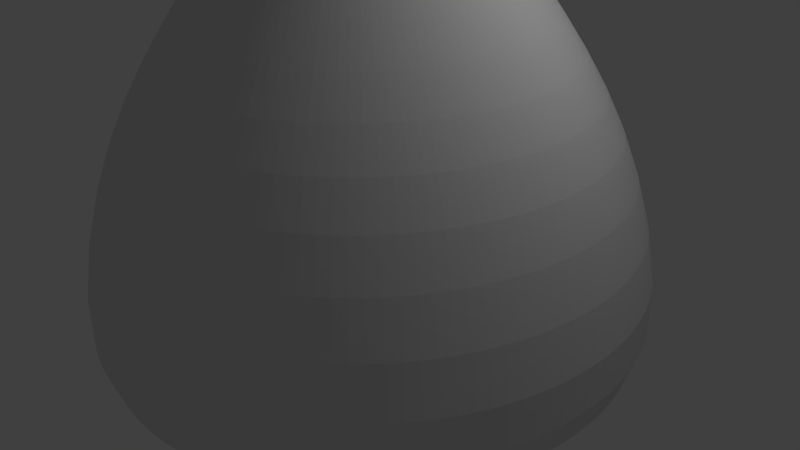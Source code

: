 # Source: scene_SteelTree1branch.blend  (saved by Blender 2.68.0; exported with 4.5.12 LTS)
import bpy
from mathutils import Matrix  # noqa: F401  (used for matrix-valued properties, if any)

bpy.ops.wm.read_factory_settings(use_empty=True)
scene = bpy.context.scene
scene.name = 'Scene'

# ---- collections
col_collection_1 = bpy.data.collections.new('Collection 1'); scene.collection.children.link(col_collection_1)

# ---- materials (node trees are filled in below, after node groups)
mat_material = bpy.data.materials.new('Material')
mat_material.alpha_threshold = 0.0
mat_material.use_transparent_shadow = False
mat_material.roughness = 0.5
mat_material.line_color = (0.0, 0.0, 0.0, 1.0)

# ---- material node trees

# ---- world
world_world = bpy.data.worlds.new('World'); scene.world = world_world
world_world.color = (0.05088, 0.05088, 0.05088)
world_world.use_sun_shadow = False
world_world.sun_shadow_jitter_overblur = 0.0
world_world.cycles.sampling_method = 'MANUAL'
world_world.cycles.sample_map_resolution = 256

# ---- cameras
cam_camera = bpy.data.cameras.new('Camera')
cam_camera.clip_end = 100.0
cam_camera.lens = 35.0
cam_camera.sensor_width = 32.0
cam_camera.sensor_height = 18.0
cam_camera.ortho_scale = 7.314
cam_camera.dof.focus_distance = 0.0
cam_camera.dof.aperture_fstop = 128.0

# ---- lights
light_lamp = bpy.data.lights.new('Lamp', 'POINT')
light_lamp.transmission_factor = 0.0
light_lamp.cutoff_distance = 30.0
light_lamp.energy = 100.0
light_lamp.shadow_buffer_clip_start = 1.001
light_lamp.shadow_soft_size = 0.1
light_lamp.shadow_maximum_resolution = 0.006
light_lamp.use_absolute_resolution = True
light_lamp.cycles.use_multiple_importance_sampling = False

# ---- meshes
me_cube = bpy.data.meshes.new('Cube')
me_cube.from_pydata([], [], [])
me_cube.materials.append(mat_material)
me_cube.use_remesh_preserve_volume = False
me_cube.use_remesh_preserve_attributes = False
me_cube.use_mirror_vertex_groups = False
me_cube.update()
me_cylinder_001 = bpy.data.meshes.new('Cylinder.001')
me_cylinder_001.from_pydata([(-2.403, 0.4292, 6.632), (-0.818, 0.4292, 7.047), (-2.362, 0.4134, 6.478), (-0.7776, 0.4134, 6.893), (-2.324, 0.3668, 6.329), (-0.7386, 0.3668, 6.744), (-2.288, 0.2911, 6.192), (-0.7028, 0.2911, 6.607), (-2.256, 0.1892, 6.072), (-0.6713, 0.1892, 6.487), (-2.23, 0.0651, 5.973), (-0.6455, 0.0651, 6.388), (-2.211, -0.07652, 5.9), (-0.6263, -0.07652, 6.315), (-2.199, -0.2302, 5.855), (-0.6145, -0.2302, 6.27), (-2.195, -0.39, 5.84), (-0.6106, -0.39, 6.255), (-2.199, -0.5498, 5.855), (-0.6145, -0.5498, 6.27), (-2.211, -0.7035, 5.9), (-0.6263, -0.7035, 6.315), (-2.23, -0.8451, 5.973), (-0.6455, -0.8451, 6.388), (-2.256, -0.9692, 6.072), (-0.6713, -0.9692, 6.487), (-2.288, -1.071, 6.192), (-0.7028, -1.071, 6.607), (-2.324, -1.147, 6.329), (-0.7386, -1.147, 6.744), (-2.362, -1.193, 6.478), (-0.7776, -1.193, 6.893), (-2.403, -1.209, 6.632), (-0.818, -1.209, 7.047), (-2.443, -1.193, 6.787), (-0.8585, -1.193, 7.202), (-2.482, -1.147, 6.935), (-0.8975, -1.147, 7.35), (-2.518, -1.071, 7.072), (-0.9333, -1.071, 7.487), (-2.55, -0.9692, 7.193), (-0.9648, -0.9692, 7.608), (-2.575, -0.8451, 7.291), (-0.9906, -0.8451, 7.706), (-2.595, -0.7035, 7.364), (-1.01, -0.7035, 7.779), (-2.606, -0.5498, 7.409), (-1.022, -0.5498, 7.824), (-2.61, -0.39, 7.425), (-1.026, -0.39, 7.84), (-2.606, -0.2302, 7.409), (-1.022, -0.2302, 7.824), (-2.595, -0.07652, 7.364), (-1.01, -0.07652, 7.779), (-2.575, 0.0651, 7.291), (-0.9906, 0.0651, 7.706), (-2.55, 0.1892, 7.193), (-0.9648, 0.1892, 7.608), (-2.518, 0.2911, 7.072), (-0.9333, 0.2911, 7.487), (-2.482, 0.3668, 6.935), (-0.8975, 0.3668, 7.35), (-2.443, 0.4134, 6.787), (-0.8585, 0.4134, 7.202), (-2.407, 0.2037, 6.631), (-0.8138, 0.2037, 7.048), (-2.378, 0.1923, 6.519), (-0.7845, 0.1923, 6.936), (-2.35, 0.1585, 6.411), (-0.7563, 0.1585, 6.829), (-2.324, 0.1037, 6.312), (-0.7303, 0.1037, 6.729), (-2.301, 0.02983, 6.225), (-0.7075, 0.02983, 6.642), (-2.282, -0.06014, 6.154), (-0.6888, -0.06014, 6.571), (-2.268, -0.1628, 6.1), (-0.6749, -0.1628, 6.518), (-2.26, -0.2742, 6.068), (-0.6663, -0.2742, 6.485), (-2.257, -0.39, 6.057), (-0.6634, -0.39, 6.474), (-2.26, -0.5058, 6.068), (-0.6663, -0.5058, 6.485), (-2.268, -0.6172, 6.1), (-0.6749, -0.6172, 6.518), (-2.282, -0.7199, 6.154), (-0.6888, -0.7199, 6.571), (-2.301, -0.8098, 6.225), (-0.7075, -0.8098, 6.642), (-2.324, -0.8837, 6.312), (-0.7303, -0.8837, 6.729), (-2.35, -0.9385, 6.411), (-0.7563, -0.9385, 6.829), (-2.378, -0.9723, 6.519), (-0.7845, -0.9723, 6.936), (-2.407, -0.9837, 6.631), (-0.8138, -0.9837, 7.048), (-2.437, -0.9723, 6.743), (-0.8431, -0.9723, 7.16), (-2.465, -0.9385, 6.851), (-0.8714, -0.9385, 7.268), (-2.491, -0.8837, 6.95), (-0.8974, -0.8837, 7.367), (-2.514, -0.8098, 7.037), (-0.9202, -0.8098, 7.454), (-2.532, -0.7199, 7.109), (-0.9389, -0.7199, 7.526), (-2.546, -0.6172, 7.162), (-0.9528, -0.6172, 7.579), (-2.555, -0.5058, 7.194), (-0.9613, -0.5058, 7.612), (-2.558, -0.39, 7.205), (-0.9642, -0.39, 7.623), (-2.555, -0.2742, 7.194), (-0.9613, -0.2742, 7.612), (-2.546, -0.1628, 7.162), (-0.9528, -0.1628, 7.579), (-2.532, -0.06014, 7.109), (-0.9389, -0.06014, 7.526), (-2.514, 0.02983, 7.037), (-0.9202, 0.02983, 7.454), (-2.491, 0.1037, 6.95), (-0.8974, 0.1037, 7.367), (-2.465, 0.1585, 6.851), (-0.8714, 0.1585, 7.268), (-2.437, 0.1923, 6.743), (-0.8431, 0.1923, 7.16), (-4.05, 1.356, 4.604), (-4.05, 1.356, 9.787), (-3.786, 1.33, 4.604), (-3.786, 1.33, 9.787), (-3.531, 1.253, 4.604), (-3.531, 1.253, 9.787), (-3.297, 1.128, 4.604), (-3.297, 1.128, 9.787), (-3.091, 0.9591, 4.604), (-3.091, 0.9591, 9.787), (-2.922, 0.7535, 4.604), (-2.922, 0.7535, 9.787), (-2.797, 0.519, 4.604), (-2.797, 0.519, 9.787), (-2.72, 0.2646, 4.604), (-2.72, 0.2646, 9.787), (-2.694, -1.202e-08, 4.604), (-2.694, -1.202e-08, 9.787), (-2.72, -0.2646, 4.604), (-2.72, -0.2646, 9.787), (-2.797, -0.519, 4.604), (-2.797, -0.519, 9.787), (-2.922, -0.7535, 4.604), (-2.922, -0.7535, 9.787), (-3.091, -0.9591, 4.604), (-3.091, -0.9591, 9.787), (-3.297, -1.128, 4.604), (-3.297, -1.128, 9.787), (-3.531, -1.253, 4.604), (-3.531, -1.253, 9.787), (-3.786, -1.33, 4.604), (-3.786, -1.33, 9.787), (-4.05, -1.356, 4.604), (-4.05, -1.356, 9.787), (-4.315, -1.33, 4.604), (-4.315, -1.33, 9.787), (-4.569, -1.253, 4.604), (-4.569, -1.253, 9.787), (-4.804, -1.128, 4.604), (-4.804, -1.128, 9.787), (-5.009, -0.9591, 4.604), (-5.009, -0.9591, 9.787), (-5.178, -0.7535, 4.604), (-5.178, -0.7535, 9.787), (-5.303, -0.519, 4.604), (-5.303, -0.519, 9.787), (-5.38, -0.2646, 4.604), (-5.38, -0.2646, 9.787), (-5.407, 1.195e-06, 4.604), (-5.407, 1.195e-06, 9.787), (-5.38, 0.2646, 4.604), (-5.38, 0.2646, 9.787), (-5.303, 0.519, 4.604), (-5.303, 0.519, 9.787), (-5.178, 0.7535, 4.604), (-5.178, 0.7535, 9.787), (-5.009, 0.9591, 4.604), (-5.009, 0.9591, 9.787), (-4.804, 1.128, 4.604), (-4.804, 1.128, 9.787), (-4.569, 1.253, 4.604), (-4.569, 1.253, 9.787), (-4.315, 1.33, 4.604), (-4.315, 1.33, 9.787), (-4.05, 1.743, 10.67), (-3.71, 1.709, 10.67), (-3.383, 1.61, 10.67), (-3.082, 1.449, 10.67), (-2.818, 1.232, 10.67), (-2.601, 0.9682, 10.67), (-2.44, 0.6669, 10.67), (-2.341, 0.34, 10.67), (-2.308, -1.213e-07, 10.67), (-2.341, -0.34, 10.67), (-2.44, -0.6669, 10.67), (-2.601, -0.9682, 10.67), (-2.818, -1.232, 10.67), (-3.082, -1.449, 10.67), (-3.383, -1.61, 10.67), (-3.71, -1.709, 10.67), (-4.05, -1.743, 10.67), (-4.39, -1.709, 10.67), (-4.717, -1.61, 10.67), (-5.018, -1.449, 10.67), (-5.282, -1.232, 10.67), (-5.499, -0.9682, 10.67), (-5.66, -0.6669, 10.67), (-5.759, -0.34, 10.67), (-5.793, 1.43e-06, 10.67), (-5.759, 0.34, 10.67), (-5.66, 0.6669, 10.67), (-5.499, 0.9682, 10.67), (-5.282, 1.232, 10.67), (-5.018, 1.449, 10.67), (-4.717, 1.61, 10.67), (-4.39, 1.709, 10.67), (-4.05, 2.0, 11.53), (-3.66, 1.961, 11.53), (-3.285, 1.848, 11.53), (-2.939, 1.663, 11.53), (-2.636, 1.414, 11.53), (-2.387, 1.111, 11.53), (-2.203, 0.7653, 11.53), (-2.089, 0.3901, 11.53), (-2.05, -1.924e-07, 11.53), (-2.089, -0.3901, 11.53), (-2.203, -0.7653, 11.53), (-2.387, -1.111, 11.53), (-2.636, -1.414, 11.53), (-2.939, -1.663, 11.53), (-3.285, -1.848, 11.53), (-3.66, -1.961, 11.53), (-4.05, -2.0, 11.53), (-4.44, -1.961, 11.53), (-4.815, -1.848, 11.53), (-5.161, -1.663, 11.53), (-5.464, -1.414, 11.53), (-5.713, -1.111, 11.53), (-5.898, -0.7653, 11.53), (-6.012, -0.3901, 11.53), (-6.05, 1.588e-06, 11.53), (-6.012, 0.3901, 11.53), (-5.898, 0.7653, 11.53), (-5.713, 1.111, 11.53), (-5.464, 1.414, 11.53), (-5.161, 1.663, 11.53), (-4.815, 1.848, 11.53), (-4.44, 1.961, 11.53), (-4.05, 2.0, 15.31), (-3.66, 1.961, 15.31), (-3.285, 1.848, 15.31), (-2.939, 1.663, 15.31), (-2.636, 1.414, 15.31), (-2.387, 1.111, 15.31), (-2.203, 0.7653, 15.31), (-2.089, 0.3901, 15.31), (-2.05, -1.924e-07, 15.31), (-2.089, -0.3901, 15.31), (-2.203, -0.7653, 15.31), (-2.387, -1.111, 15.31), (-2.636, -1.414, 15.31), (-2.939, -1.663, 15.31), (-3.285, -1.848, 15.31), (-3.66, -1.961, 15.31), (-4.05, -2.0, 15.31), (-4.44, -1.961, 15.31), (-4.815, -1.848, 15.31), (-5.161, -1.663, 15.31), (-5.464, -1.414, 15.31), (-5.713, -1.111, 15.31), (-5.898, -0.7653, 15.31), (-6.012, -0.3901, 15.31), (-6.05, 1.588e-06, 15.31), (-6.012, 0.3901, 15.31), (-5.898, 0.7653, 15.31), (-5.713, 1.111, 15.31), (-5.464, 1.414, 15.31), (-5.161, 1.663, 15.31), (-4.815, 1.848, 15.31), (-4.44, 1.961, 15.31), (-4.364, 1.58, 11.62), (-4.667, 1.488, 11.62), (-4.945, 1.339, 11.62), (-5.189, 1.139, 11.62), (-5.39, 0.895, 11.62), (-5.539, 0.6165, 11.62), (-5.63, 0.3143, 11.62), (-5.661, 5.012e-07, 11.62), (-5.63, -0.3143, 11.62), (-5.539, -0.6165, 11.62), (-5.39, -0.895, 11.62), (-5.189, -1.139, 11.62), (-4.945, -1.339, 11.62), (-4.667, -1.488, 11.62), (-4.364, -1.58, 11.62), (-4.05, -1.611, 11.62), (-3.736, -1.58, 11.62), (-3.434, -1.488, 11.62), (-3.155, -1.339, 11.62), (-2.911, -1.139, 11.62), (-2.711, -0.895, 11.62), (-2.562, -0.6165, 11.62), (-2.47, -0.3143, 11.62), (-2.439, -9.327e-07, 11.62), (-2.47, 0.3143, 11.62), (-2.562, 0.6165, 11.62), (-2.711, 0.895, 11.62), (-2.911, 1.139, 11.62), (-3.155, 1.339, 11.62), (-3.434, 1.488, 11.62), (-3.736, 1.58, 11.62), (-4.05, 1.611, 11.62), (-4.324, 1.377, 9.994), (-4.587, 1.297, 9.994), (-4.83, 1.167, 9.994), (-5.043, 0.9927, 9.994), (-5.217, 0.7799, 9.994), (-5.347, 0.5372, 9.994), (-5.427, 0.2739, 9.994), (-5.454, 3.741e-07, 9.994), (-5.427, -0.2739, 9.994), (-5.347, -0.5372, 9.994), (-5.217, -0.7799, 9.994), (-5.043, -0.9927, 9.994), (-4.83, -1.167, 9.994), (-4.587, -1.297, 9.994), (-4.324, -1.377, 9.994), (-4.05, -1.404, 9.994), (-3.776, -1.377, 9.994), (-3.513, -1.297, 9.994), (-3.27, -1.167, 9.994), (-3.058, -0.9927, 9.994), (-2.883, -0.7799, 9.994), (-2.753, -0.5372, 9.994), (-2.673, -0.2739, 9.994), (-2.646, -8.755e-07, 9.994), (-2.673, 0.2739, 9.994), (-2.753, 0.5372, 9.994), (-2.883, 0.7799, 9.994), (-3.058, 0.9927, 9.994), (-3.27, 1.167, 9.994), (-3.513, 1.297, 9.994), (-3.776, 1.377, 9.994), (-4.05, 1.404, 9.994), (-4.263, 1.072, 4.517), (-4.801, 3.801, -1.579), (-4.468, 1.009, 4.517), (-5.523, 3.581, -1.579), (-4.657, 0.9085, 4.517), (-6.188, 3.223, -1.579), (-4.823, 0.7726, 4.517), (-6.772, 2.741, -1.579), (-4.959, 0.607, 4.517), (-7.25, 2.153, -1.579), (-5.06, 0.4181, 4.517), (-7.606, 1.483, -1.579), (-5.122, 0.2132, 4.517), (-7.825, 0.7562, -1.579), (-5.143, 1.851e-07, 4.517), (-7.899, 1.934e-06, -1.579), (-5.122, -0.2132, 4.517), (-7.825, -0.7562, -1.579), (-5.06, -0.4181, 4.517), (-7.606, -1.483, -1.579), (-4.959, -0.607, 4.517), (-7.25, -2.153, -1.579), (-4.823, -0.7726, 4.517), (-6.772, -2.741, -1.579), (-4.657, -0.9085, 4.517), (-6.188, -3.223, -1.579), (-4.468, -1.009, 4.517), (-5.523, -3.581, -1.579), (-4.263, -1.072, 4.517), (-4.801, -3.801, -1.579), (-4.05, -1.093, 4.517), (-4.05, -3.876, -1.579), (-3.837, -1.072, 4.517), (-3.299, -3.801, -1.579), (-3.632, -1.009, 4.517), (-2.577, -3.581, -1.579), (-3.443, -0.9085, 4.517), (-1.912, -3.223, -1.579), (-3.278, -0.7726, 4.517), (-1.329, -2.741, -1.579), (-3.142, -0.607, 4.517), (-0.8502, -2.153, -1.579), (-3.041, -0.4181, 4.517), (-0.4946, -1.483, -1.579), (-2.979, -0.2132, 4.517), (-0.2755, -0.7562, -1.579), (-2.958, -7.875e-07, 4.517), (-0.2016, -1.516e-06, -1.579), (-2.979, 0.2132, 4.517), (-0.2755, 0.7562, -1.579), (-3.041, 0.4181, 4.517), (-0.4946, 1.483, -1.579), (-3.142, 0.607, 4.517), (-0.8502, 2.153, -1.579), (-3.278, 0.7726, 4.517), (-1.329, 2.741, -1.579), (-3.443, 0.9085, 4.517), (-1.912, 3.223, -1.579), (-3.632, 1.009, 4.517), (-2.577, 3.581, -1.579), (-3.837, 1.072, 4.517), (-3.299, 3.801, -1.579), (-4.05, 1.093, 4.517), (-4.05, 3.876, -1.579), (-4.05, 1.611, 18.84), (-3.736, 1.58, 18.84), (-3.434, 1.488, 18.84), (-3.155, 1.339, 18.84), (-2.911, 1.139, 18.84), (-2.711, 0.895, 18.84), (-2.562, 0.6165, 18.84), (-2.47, 0.3143, 18.84), (-2.439, -9.327e-07, 18.84), (-2.47, -0.3143, 18.84), (-2.562, -0.6165, 18.84), (-2.711, -0.895, 18.84), (-2.911, -1.139, 18.84), (-3.155, -1.339, 18.84), (-3.434, -1.488, 18.84), (-3.736, -1.58, 18.84), (-4.05, -1.611, 18.84), (-4.364, -1.58, 18.84), (-4.667, -1.488, 18.84), (-4.945, -1.339, 18.84), (-5.189, -1.139, 18.84), (-5.39, -0.895, 18.84), (-5.539, -0.6165, 18.84), (-5.63, -0.3143, 18.84), (-5.661, 5.012e-07, 18.84), (-5.63, 0.3143, 18.84), (-5.539, 0.6165, 18.84), (-5.39, 0.895, 18.84), (-5.189, 1.139, 18.84), (-4.945, 1.339, 18.84), (-4.667, 1.488, 18.84), (-4.364, 1.58, 18.84), (-4.05, 1.611, 18.84), (-3.736, 1.58, 18.84), (-3.434, 1.488, 18.84), (-3.155, 1.339, 18.84), (-2.911, 1.139, 18.84), (-2.711, 0.895, 18.84), (-2.562, 0.6165, 18.84), (-2.47, 0.3143, 18.84), (-2.439, -9.327e-07, 18.84), (-2.47, -0.3143, 18.84), (-2.562, -0.6165, 18.84), (-2.711, -0.895, 18.84), (-2.911, -1.139, 18.84), (-3.155, -1.339, 18.84), (-3.434, -1.488, 18.84), (-3.736, -1.58, 18.84), (-4.05, -1.611, 18.84), (-4.364, -1.58, 18.84), (-4.667, -1.488, 18.84), (-4.945, -1.339, 18.84), (-5.189, -1.139, 18.84), (-5.39, -0.895, 18.84), (-5.539, -0.6165, 18.84), (-5.63, -0.3143, 18.84), (-5.661, 5.012e-07, 18.84), (-5.63, 0.3143, 18.84), (-5.539, 0.6165, 18.84), (-5.39, 0.895, 18.84), (-5.189, 1.139, 18.84), (-4.945, 1.339, 18.84), (-4.667, 1.488, 18.84), (-4.364, 1.58, 18.84), (-4.05, 1.611, 18.84), (-3.736, 1.58, 18.84), (-3.434, 1.488, 18.84), (-3.155, 1.339, 18.84), (-2.911, 1.139, 18.84), (-2.711, 0.895, 18.84), (-2.562, 0.6165, 18.84), (-2.47, 0.3143, 18.84), (-2.439, -9.327e-07, 18.84), (-2.47, -0.3143, 18.84), (-2.562, -0.6165, 18.84), (-2.711, -0.895, 18.84), (-2.911, -1.139, 18.84), (-3.155, -1.339, 18.84), (-3.434, -1.488, 18.84), (-3.736, -1.58, 18.84), (-4.05, -1.611, 18.84), (-4.364, -1.58, 18.84), (-4.667, -1.488, 18.84), (-4.945, -1.339, 18.84), (-5.189, -1.139, 18.84), (-5.39, -0.895, 18.84), (-5.539, -0.6165, 18.84), (-5.63, -0.3143, 18.84), (-5.661, 5.012e-07, 18.84), (-5.63, 0.3143, 18.84), (-5.539, 0.6165, 18.84), (-5.39, 0.895, 18.84), (-5.189, 1.139, 18.84), (-4.945, 1.339, 18.84), (-4.667, 1.488, 18.84), (-4.364, 1.58, 18.84), (-4.05, 1.158, 9.05), (-4.05, 1.158, 10.24), (-3.824, 1.135, 9.05), (-3.824, 1.135, 10.24), (-3.607, 1.07, 9.05), (-3.607, 1.07, 10.24), (-3.407, 0.9625, 9.05), (-3.407, 0.9625, 10.24), (-3.232, 0.8186, 9.05), (-3.232, 0.8186, 10.24), (-3.088, 0.6431, 9.05), (-3.088, 0.6431, 10.24), (-2.981, 0.443, 9.05), (-2.981, 0.443, 10.24), (-2.915, 0.2258, 9.05), (-2.915, 0.2258, 10.24), (-2.893, -9.958e-08, 9.05), (-2.893, -9.958e-08, 10.24), (-2.915, -0.2258, 9.05), (-2.915, -0.2258, 10.24), (-2.981, -0.443, 9.05), (-2.981, -0.443, 10.24), (-3.088, -0.6431, 9.05), (-3.088, -0.6431, 10.24), (-3.232, -0.8186, 9.05), (-3.232, -0.8186, 10.24), (-3.407, -0.9625, 9.05), (-3.407, -0.9625, 10.24), (-3.607, -1.07, 9.05), (-3.607, -1.07, 10.24), (-3.824, -1.135, 9.05), (-3.824, -1.135, 10.24), (-4.05, -1.158, 9.05), (-4.05, -1.158, 10.24), (-4.276, -1.135, 9.05), (-4.276, -1.135, 10.24), (-4.493, -1.07, 9.05), (-4.493, -1.07, 10.24), (-4.693, -0.9625, 9.05), (-4.693, -0.9625, 10.24), (-4.869, -0.8186, 9.05), (-4.869, -0.8186, 10.24), (-5.013, -0.6431, 9.05), (-5.013, -0.6431, 10.24), (-5.12, -0.443, 9.05), (-5.12, -0.443, 10.24), (-5.186, -0.2258, 9.05), (-5.186, -0.2258, 10.24), (-5.208, 9.308e-07, 9.05), (-5.208, 9.308e-07, 10.24), (-5.186, 0.2258, 9.05), (-5.186, 0.2258, 10.24), (-5.12, 0.443, 9.05), (-5.12, 0.443, 10.24), (-5.013, 0.6431, 9.05), (-5.013, 0.6431, 10.24), (-4.869, 0.8186, 9.05), (-4.869, 0.8186, 10.24), (-4.693, 0.9625, 9.05), (-4.693, 0.9625, 10.24), (-4.493, 1.07, 9.05), (-4.493, 1.07, 10.24), (-4.276, 1.135, 9.05), (-4.276, 1.135, 10.24), (-4.05, 1.487, 10.99), (-3.76, 1.459, 10.99), (-3.481, 1.374, 10.99), (-3.224, 1.237, 10.99), (-2.998, 1.052, 10.99), (-2.813, 0.8263, 10.99), (-2.676, 0.5692, 10.99), (-2.591, 0.2902, 10.99), (-2.563, -1.929e-07, 10.99), (-2.591, -0.2902, 10.99), (-2.676, -0.5692, 10.99), (-2.813, -0.8263, 10.99), (-2.998, -1.052, 10.99), (-3.224, -1.237, 10.99), (-3.481, -1.374, 10.99), (-3.76, -1.459, 10.99), (-4.05, -1.487, 10.99), (-4.34, -1.459, 10.99), (-4.619, -1.374, 10.99), (-4.877, -1.237, 10.99), (-5.102, -1.052, 10.99), (-5.287, -0.8263, 10.99), (-5.424, -0.5692, 10.99), (-5.509, -0.2902, 10.99), (-5.538, 1.131e-06, 10.99), (-5.509, 0.2902, 10.99), (-5.424, 0.5692, 10.99), (-5.287, 0.8263, 10.99), (-5.102, 1.052, 10.99), (-4.877, 1.237, 10.99), (-4.619, 1.374, 10.99), (-4.34, 1.459, 10.99), (-4.05, 1.707, 11.72), (-3.717, 1.674, 11.72), (-3.397, 1.577, 11.72), (-3.102, 1.419, 11.72), (-2.843, 1.207, 11.72), (-2.631, 0.9483, 11.72), (-2.473, 0.6532, 11.72), (-2.376, 0.333, 11.72), (-2.343, -2.535e-07, 11.72), (-2.376, -0.333, 11.72), (-2.473, -0.6532, 11.72), (-2.631, -0.9483, 11.72), (-2.843, -1.207, 11.72), (-3.102, -1.419, 11.72), (-3.397, -1.577, 11.72), (-3.717, -1.674, 11.72), (-4.05, -1.707, 11.72), (-4.383, -1.674, 11.72), (-4.703, -1.577, 11.72), (-4.998, -1.419, 11.72), (-5.257, -1.207, 11.72), (-5.469, -0.9483, 11.72), (-5.627, -0.6532, 11.72), (-5.724, -0.333, 11.72), (-5.757, 1.266e-06, 11.72), (-5.724, 0.333, 11.72), (-5.627, 0.6532, 11.72), (-5.469, 0.9483, 11.72), (-5.257, 1.207, 11.72), (-4.998, 1.419, 11.72), (-4.703, 1.577, 11.72), (-4.383, 1.674, 11.72), (-4.05, 1.707, 14.96), (-3.717, 1.674, 14.96), (-3.397, 1.577, 14.96), (-3.102, 1.419, 14.96), (-2.843, 1.207, 14.96), (-2.631, 0.9483, 14.96), (-2.473, 0.6532, 14.96), (-2.376, 0.333, 14.96), (-2.343, -2.535e-07, 14.96), (-2.376, -0.333, 14.96), (-2.473, -0.6532, 14.96), (-2.631, -0.9483, 14.96), (-2.843, -1.207, 14.96), (-3.102, -1.419, 14.96), (-3.397, -1.577, 14.96), (-3.717, -1.674, 14.96), (-4.05, -1.707, 14.96), (-4.383, -1.674, 14.96), (-4.703, -1.577, 14.96), (-4.998, -1.419, 14.96), (-5.257, -1.207, 14.96), (-5.469, -0.9483, 14.96), (-5.627, -0.6532, 14.96), (-5.724, -0.333, 14.96), (-5.757, 1.266e-06, 14.96), (-5.724, 0.333, 14.96), (-5.627, 0.6532, 14.96), (-5.469, 0.9483, 14.96), (-5.257, 1.207, 14.96), (-4.998, 1.419, 14.96), (-4.703, 1.577, 14.96), (-4.383, 1.674, 14.96), (-4.318, 1.349, 11.8), (-4.576, 1.27, 11.8), (-4.814, 1.143, 11.8), (-5.022, 0.9723, 11.8), (-5.193, 0.7639, 11.8), (-5.321, 0.5262, 11.8), (-5.399, 0.2682, 11.8), (-5.425, 3.385e-07, 11.8), (-5.399, -0.2682, 11.8), (-5.321, -0.5262, 11.8), (-5.193, -0.7639, 11.8), (-5.022, -0.9723, 11.8), (-4.814, -1.143, 11.8), (-4.576, -1.27, 11.8), (-4.318, -1.349, 11.8), (-4.05, -1.375, 11.8), (-3.782, -1.349, 11.8), (-3.524, -1.27, 11.8), (-3.286, -1.143, 11.8), (-3.078, -0.9723, 11.8), (-2.907, -0.7639, 11.8), (-2.78, -0.5262, 11.8), (-2.702, -0.2682, 11.8), (-2.675, -8.854e-07, 11.8), (-2.702, 0.2682, 11.8), (-2.78, 0.5262, 11.8), (-2.907, 0.7639, 11.8), (-3.078, 0.9723, 11.8), (-3.286, 1.143, 11.8), (-3.524, 1.27, 11.8), (-3.782, 1.349, 11.8), (-4.05, 1.375, 11.8), (-4.284, 1.175, 10.41), (-4.509, 1.107, 10.41), (-4.716, 0.9963, 10.41), (-4.897, 0.8473, 10.41), (-5.046, 0.6657, 10.41), (-5.157, 0.4585, 10.41), (-5.225, 0.2338, 10.41), (-5.248, 2.3e-07, 10.41), (-5.225, -0.2338, 10.41), (-5.157, -0.4585, 10.41), (-5.046, -0.6657, 10.41), (-4.897, -0.8473, 10.41), (-4.716, -0.9963, 10.41), (-4.509, -1.107, 10.41), (-4.284, -1.175, 10.41), (-4.05, -1.198, 10.41), (-3.816, -1.175, 10.41), (-3.592, -1.107, 10.41), (-3.385, -0.9963, 10.41), (-3.203, -0.8473, 10.41), (-3.054, -0.6657, 10.41), (-2.943, -0.4585, 10.41), (-2.875, -0.2338, 10.41), (-2.852, -8.366e-07, 10.41), (-2.875, 0.2338, 10.41), (-2.943, 0.4585, 10.41), (-3.054, 0.6657, 10.41), (-3.203, 0.8472, 10.41), (-3.385, 0.9963, 10.41), (-3.592, 1.107, 10.41), (-3.816, 1.175, 10.41), (-4.05, 1.198, 10.41), (-4.232, 0.9146, 8.976), (-4.35, 1.507, -1.205), (-4.407, 0.8616, 8.976), (-4.638, 1.42, -1.205), (-4.568, 0.7754, 8.976), (-4.904, 1.278, -1.205), (-4.71, 0.6594, 8.976), (-5.137, 1.087, -1.205), (-4.826, 0.5181, 8.976), (-5.328, 0.8537, -1.205), (-4.912, 0.3569, 8.976), (-5.47, 0.588, -1.205), (-4.965, 0.1819, 8.976), (-5.557, 0.2998, -1.205), (-4.983, 6.864e-08, 8.976), (-5.587, 4.479e-07, -1.205), (-4.965, -0.1819, 8.976), (-5.557, -0.2998, -1.205), (-4.912, -0.3569, 8.976), (-5.47, -0.588, -1.205), (-4.826, -0.5181, 8.976), (-5.328, -0.8537, -1.205), (-4.71, -0.6594, 8.976), (-5.137, -1.087, -1.205), (-4.568, -0.7754, 8.976), (-4.904, -1.278, -1.205), (-4.407, -0.8616, 8.976), (-4.638, -1.42, -1.205), (-4.232, -0.9146, 8.976), (-4.35, -1.507, -1.205), (-4.05, -0.9325, 8.976), (-4.05, -1.537, -1.205), (-3.868, -0.9146, 8.976), (-3.75, -1.507, -1.205), (-3.693, -0.8616, 8.976), (-3.462, -1.42, -1.205), (-3.532, -0.7754, 8.976), (-3.197, -1.278, -1.205), (-3.391, -0.6594, 8.976), (-2.964, -1.087, -1.205), (-3.275, -0.5181, 8.976), (-2.773, -0.8537, -1.205), (-3.189, -0.3569, 8.976), (-2.631, -0.588, -1.205), (-3.136, -0.1819, 8.976), (-2.543, -0.2998, -1.205), (-3.118, -7.614e-07, 8.976), (-2.514, -9.198e-07, -1.205), (-3.136, 0.1819, 8.976), (-2.543, 0.2998, -1.205), (-3.189, 0.3569, 8.976), (-2.631, 0.588, -1.205), (-3.275, 0.5181, 8.976), (-2.773, 0.8537, -1.205), (-3.391, 0.6594, 8.976), (-2.964, 1.087, -1.205), (-3.532, 0.7754, 8.976), (-3.197, 1.278, -1.205), (-3.693, 0.8616, 8.976), (-3.462, 1.42, -1.205), (-3.868, 0.9146, 8.976), (-3.75, 1.507, -1.205), (-4.05, 0.9325, 8.976), (-4.05, 1.537, -1.205), (-4.05, 1.375, 17.96), (-3.782, 1.349, 17.96), (-3.524, 1.27, 17.96), (-3.286, 1.143, 17.96), (-3.078, 0.9723, 17.96), (-2.907, 0.7639, 17.96), (-2.78, 0.5262, 17.96), (-2.702, 0.2682, 17.96), (-2.675, -8.854e-07, 17.96), (-2.702, -0.2682, 17.96), (-2.78, -0.5262, 17.96), (-2.907, -0.7639, 17.96), (-3.078, -0.9723, 17.96), (-3.286, -1.143, 17.96), (-3.524, -1.27, 17.96), (-3.782, -1.349, 17.96), (-4.05, -1.375, 17.96), (-4.318, -1.349, 17.96), (-4.576, -1.27, 17.96), (-4.814, -1.143, 17.96), (-5.022, -0.9723, 17.96), (-5.193, -0.7639, 17.96), (-5.321, -0.5262, 17.96), (-5.399, -0.2682, 17.96), (-5.425, 3.385e-07, 17.96), (-5.399, 0.2682, 17.96), (-5.321, 0.5262, 17.96), (-5.193, 0.7639, 17.96), (-5.022, 0.9723, 17.96), (-4.814, 1.143, 17.96), (-4.576, 1.27, 17.96), (-4.318, 1.349, 17.96), (-4.05, 1.375, 17.96), (-3.782, 1.349, 17.96), (-3.524, 1.27, 17.96), (-3.286, 1.143, 17.96), (-3.078, 0.9723, 17.96), (-2.907, 0.7639, 17.96), (-2.78, 0.5262, 17.96), (-2.702, 0.2682, 17.96), (-2.675, -8.854e-07, 17.96), (-2.702, -0.2682, 17.96), (-2.78, -0.5262, 17.96), (-2.907, -0.7639, 17.96), (-3.078, -0.9723, 17.96), (-3.286, -1.143, 17.96), (-3.524, -1.27, 17.96), (-3.782, -1.349, 17.96), (-4.05, -1.375, 17.96), (-4.318, -1.349, 17.96), (-4.576, -1.27, 17.96), (-4.814, -1.143, 17.96), (-5.022, -0.9723, 17.96), (-5.193, -0.7639, 17.96), (-5.321, -0.5262, 17.96), (-5.399, -0.2682, 17.96), (-5.425, 3.385e-07, 17.96), (-5.399, 0.2682, 17.96), (-5.321, 0.5262, 17.96), (-5.193, 0.7639, 17.96), (-5.022, 0.9723, 17.96), (-4.814, 1.143, 17.96), (-4.576, 1.27, 17.96), (-4.318, 1.349, 17.96), (-4.05, 1.375, 17.96), (-3.782, 1.349, 17.96), (-3.524, 1.27, 17.96), (-3.286, 1.143, 17.96), (-3.078, 0.9723, 17.96), (-2.907, 0.7639, 17.96), (-2.78, 0.5262, 17.96), (-2.702, 0.2682, 17.96), (-2.675, -8.854e-07, 17.96), (-2.702, -0.2682, 17.96), (-2.78, -0.5262, 17.96), (-2.907, -0.7639, 17.96), (-3.078, -0.9723, 17.96), (-3.286, -1.143, 17.96), (-3.524, -1.27, 17.96), (-3.782, -1.349, 17.96), (-4.05, -1.375, 17.96), (-4.318, -1.349, 17.96), (-4.576, -1.27, 17.96), (-4.814, -1.143, 17.96), (-5.022, -0.9723, 17.96), (-5.193, -0.7639, 17.96), (-5.321, -0.5262, 17.96), (-5.399, -0.2682, 17.96), (-5.425, 3.385e-07, 17.96), (-5.399, 0.2682, 17.96), (-5.321, 0.5262, 17.96), (-5.193, 0.7639, 17.96), (-5.022, 0.9723, 17.96), (-4.814, 1.143, 17.96), (-4.576, 1.27, 17.96), (-4.318, 1.349, 17.96), (-4.689, 3.213, 1.357), (-5.304, 3.027, 1.357), (-5.87, 2.724, 1.357), (-6.367, 2.316, 1.357), (-6.774, 1.82, 1.357), (-7.077, 1.254, 1.357), (-7.263, 0.6391, 1.357), (-7.326, 1.56e-06, 1.357), (-7.263, -0.6391, 1.357), (-7.077, -1.254, 1.357), (-6.774, -1.82, 1.357), (-6.367, -2.316, 1.357), (-5.87, -2.724, 1.357), (-5.304, -3.027, 1.357), (-4.689, -3.213, 1.357), (-4.05, -3.276, 1.357), (-3.411, -3.213, 1.357), (-2.797, -3.027, 1.357), (-2.23, -2.724, 1.357), (-1.734, -2.316, 1.357), (-1.326, -1.82, 1.357), (-1.024, -1.254, 1.357), (-0.8371, -0.6391, 1.357), (-0.7742, -1.356e-06, 1.357), (-0.8371, 0.6391, 1.357), (-1.024, 1.254, 1.357), (-1.326, 1.82, 1.357), (-1.734, 2.316, 1.357), (-2.23, 2.724, 1.357), (-2.797, 3.027, 1.357), (-3.411, 3.213, 1.357), (-4.05, 3.276, 1.357), (-4.05, 2.302, 2.924), (-4.499, 2.258, 2.924), (-4.931, 2.127, 2.924), (-5.329, 1.914, 2.924), (-5.678, 1.628, 2.924), (-5.964, 1.279, 2.924), (-6.177, 0.881, 2.924), (-6.308, 0.4491, 2.924), (-6.352, 9.525e-07, 2.924), (-6.308, -0.4491, 2.924), (-6.177, -0.881, 2.924), (-5.964, -1.279, 2.924), (-5.678, -1.628, 2.924), (-5.329, -1.914, 2.924), (-4.931, -2.127, 2.924), (-4.499, -2.258, 2.924), (-4.05, -2.302, 2.924), (-3.601, -2.258, 2.924), (-3.169, -2.127, 2.924), (-2.771, -1.914, 2.924), (-2.422, -1.628, 2.924), (-2.136, -1.279, 2.924), (-1.923, -0.881, 2.924), (-1.792, -0.4491, 2.924), (-1.748, -1.097e-06, 2.924), (-1.792, 0.4491, 2.924), (-1.923, 0.881, 2.924), (-2.136, 1.279, 2.924), (-2.422, 1.628, 2.924), (-2.771, 1.914, 2.924), (-3.169, 2.127, 2.924), (-3.601, 2.258, 2.924), (-4.05, 1.356, 7.406), (-3.786, 1.33, 7.406), (-3.531, 1.253, 7.406), (-3.297, 1.128, 7.406), (-3.091, 0.9591, 7.406), (-2.922, 0.7535, 7.406), (-2.797, 0.519, 7.406), (-2.72, 0.2646, 7.406), (-2.694, -1.202e-08, 7.406), (-2.72, -0.2646, 7.406), (-2.797, -0.519, 7.406), (-2.922, -0.7535, 7.406), (-3.091, -0.9591, 7.406), (-3.297, -1.128, 7.406), (-3.531, -1.253, 7.406), (-3.786, -1.33, 7.406), (-4.05, -1.356, 7.406), (-4.315, -1.33, 7.406), (-4.569, -1.253, 7.406), (-4.804, -1.128, 7.406), (-5.009, -0.9591, 7.406), (-5.178, -0.7535, 7.406), (-5.303, -0.519, 7.406), (-5.38, -0.2646, 7.406), (-5.407, 1.195e-06, 7.406), (-5.38, 0.2646, 7.406), (-5.303, 0.519, 7.406), (-5.178, 0.7535, 7.406), (-5.009, 0.9591, 7.406), (-4.804, 1.128, 7.406), (-4.569, 1.253, 7.406), (-4.315, 1.33, 7.406), (-3.786, 1.33, 7.164), (-3.531, 1.253, 7.164), (-3.297, 1.128, 7.164), (-3.091, 0.9591, 7.164), (-2.922, 0.7535, 7.164), (-2.797, 0.519, 7.164), (-2.72, 0.2646, 7.164), (-2.694, -1.202e-08, 7.164), (-2.72, -0.2646, 7.164), (-2.797, -0.519, 7.164), (-2.922, -0.7535, 7.164), (-3.091, -0.9591, 7.164), (-3.297, -1.128, 7.164), (-3.531, -1.253, 7.164), (-3.786, -1.33, 7.164), (-4.05, -1.356, 7.164), (-4.315, -1.33, 7.164), (-4.569, -1.253, 7.164), (-4.804, -1.128, 7.164), (-5.009, -0.9591, 7.164), (-5.178, -0.7535, 7.164), (-5.303, -0.519, 7.164), (-5.38, -0.2646, 7.164), (-5.407, 1.195e-06, 7.164), (-5.38, 0.2646, 7.164), (-5.303, 0.519, 7.164), (-5.178, 0.7535, 7.164), (-5.009, 0.9591, 7.164), (-4.804, 1.128, 7.164), (-4.569, 1.253, 7.164), (-4.315, 1.33, 7.164), (-4.05, 1.356, 7.164), (-3.786, 1.33, 6.912), (-3.531, 1.253, 6.912), (-3.297, 1.128, 6.912), (-3.091, 0.9591, 6.912), (-2.922, 0.7535, 6.912), (-2.797, 0.519, 6.912), (-2.72, 0.2416, 6.912), (-2.694, -1.202e-08, 6.912), (-2.72, -0.2646, 6.912), (-2.797, -0.519, 6.912), (-2.922, -0.7535, 6.912), (-3.091, -0.9591, 6.912), (-3.297, -1.128, 6.912), (-3.531, -1.253, 6.912), (-3.786, -1.33, 6.912), (-4.05, -1.356, 6.912), (-4.315, -1.33, 6.912), (-4.569, -1.253, 6.912), (-4.804, -1.128, 6.912), (-5.009, -0.9591, 6.912), (-5.178, -0.7535, 6.912), (-5.303, -0.519, 6.912), (-5.38, -0.2646, 6.912), (-5.407, 1.195e-06, 6.912), (-5.38, 0.2646, 6.912), (-5.303, 0.519, 6.912), (-5.178, 0.7535, 6.912), (-5.009, 0.9591, 6.912), (-4.804, 1.128, 6.912), (-4.569, 1.253, 6.912), (-4.315, 1.33, 6.912), (-4.05, 1.356, 6.912), (-3.786, 1.33, 6.619), (-3.531, 1.253, 6.619), (-3.297, 1.128, 6.619), (-3.091, 0.9591, 6.619), (-2.922, 0.7535, 6.619), (-2.797, 0.519, 6.619), (-2.72, 0.2646, 6.619), (-2.694, -1.202e-08, 6.619), (-2.72, -0.2646, 6.619), (-2.797, -0.519, 6.619), (-2.922, -0.7535, 6.619), (-3.091, -0.9591, 6.619), (-3.297, -1.128, 6.619), (-3.531, -1.253, 6.619), (-3.786, -1.33, 6.619), (-4.05, -1.356, 6.619), (-4.315, -1.33, 6.619), (-4.569, -1.253, 6.619), (-4.804, -1.128, 6.619), (-5.009, -0.9591, 6.619), (-5.178, -0.7535, 6.619), (-5.303, -0.519, 6.619), (-5.38, -0.2646, 6.619), (-5.407, 1.195e-06, 6.619), (-5.38, 0.2646, 6.619), (-5.303, 0.519, 6.619), (-5.178, 0.7535, 6.619), (-5.009, 0.9591, 6.619), (-4.804, 1.128, 6.619), (-4.569, 1.253, 6.619), (-4.315, 1.33, 6.619), (-4.05, 1.356, 6.619), (-3.786, 1.33, 6.306), (-3.531, 1.253, 6.306), (-3.297, 1.128, 6.306), (-3.091, 0.9591, 6.306), (-2.922, 0.7535, 6.306), (-2.797, 0.519, 6.306), (-2.72, 0.2646, 6.306), (-2.694, -1.202e-08, 6.306), (-2.72, -0.2646, 6.306), (-2.797, -0.519, 6.306), (-2.922, -0.7535, 6.306), (-3.091, -0.9591, 6.306), (-3.297, -1.128, 6.306), (-3.531, -1.253, 6.306), (-3.786, -1.33, 6.306), (-4.05, -1.356, 6.306), (-4.315, -1.33, 6.306), (-4.569, -1.253, 6.306), (-4.804, -1.128, 6.306), (-5.009, -0.9591, 6.306), (-5.178, -0.7535, 6.306), (-5.303, -0.519, 6.306), (-5.38, -0.2646, 6.306), (-5.407, 1.195e-06, 6.306), (-5.38, 0.2646, 6.306), (-5.303, 0.519, 6.306), (-5.178, 0.7535, 6.306), (-5.009, 0.9591, 6.306), (-4.804, 1.128, 6.306), (-4.569, 1.253, 6.306), (-4.315, 1.33, 6.306), (-4.05, 1.356, 6.306), (-3.786, 1.33, 6.002), (-3.531, 1.253, 6.002), (-3.297, 1.128, 6.002), (-3.091, 0.9591, 6.002), (-2.922, 0.7535, 6.002), (-2.797, 0.519, 6.002), (-2.72, 0.2646, 6.002), (-2.694, -1.202e-08, 6.002), (-2.72, -0.2646, 6.002), (-2.797, -0.519, 6.002), (-2.922, -0.7535, 6.002), (-3.091, -0.9591, 6.002), (-3.297, -1.128, 6.002), (-3.531, -1.253, 6.002), (-3.786, -1.33, 6.002), (-4.05, -1.356, 6.002), (-4.315, -1.33, 6.002), (-4.569, -1.253, 6.002), (-4.804, -1.128, 6.002), (-5.009, -0.9591, 6.002), (-5.178, -0.7535, 6.002), (-5.303, -0.519, 6.002), (-5.38, -0.2646, 6.002), (-5.407, 1.195e-06, 6.002), (-5.38, 0.2646, 6.002), (-5.303, 0.519, 6.002), (-5.178, 0.7535, 6.002), (-5.009, 0.9591, 6.002), (-4.804, 1.128, 6.002), (-4.569, 1.253, 6.002), (-4.315, 1.33, 6.002), (-4.05, 1.356, 6.002), (-3.786, 1.33, 5.84), (-3.531, 1.253, 5.84), (-3.297, 1.128, 5.84), (-3.091, 0.9591, 5.84), (-2.922, 0.7535, 5.84), (-2.797, 0.519, 5.84), (-2.72, 0.2646, 5.84), (-2.694, -1.202e-08, 5.84), (-2.72, -0.2646, 5.84), (-2.797, -0.519, 5.84), (-2.922, -0.7535, 5.84), (-3.091, -0.9591, 5.84), (-3.297, -1.128, 5.84), (-3.531, -1.253, 5.84), (-3.786, -1.33, 5.84), (-4.05, -1.356, 5.84), (-4.315, -1.33, 5.84), (-4.569, -1.253, 5.84), (-4.804, -1.128, 5.84), (-5.009, -0.9591, 5.84), (-5.178, -0.7535, 5.84), (-5.303, -0.519, 5.84), (-5.38, -0.2646, 5.84), (-5.407, 1.195e-06, 5.84), (-5.38, 0.2646, 5.84), (-5.303, 0.519, 5.84), (-5.178, 0.7535, 5.84), (-5.009, 0.9591, 5.84), (-4.804, 1.128, 5.84), (-4.569, 1.253, 5.84), (-4.315, 1.33, 5.84), (-4.05, 1.356, 5.84), (-3.786, 1.33, 5.657), (-3.531, 1.253, 5.657), (-3.297, 1.128, 5.657), (-3.091, 0.9591, 5.657), (-2.922, 0.7535, 5.657), (-2.797, 0.519, 5.657), (-2.72, 0.2646, 5.657), (-2.694, -1.202e-08, 5.657), (-2.72, -0.2646, 5.657), (-2.797, -0.519, 5.657), (-2.922, -0.7535, 5.657), (-3.091, -0.9591, 5.657), (-3.297, -1.128, 5.657), (-3.531, -1.253, 5.657), (-3.786, -1.33, 5.657), (-4.05, -1.356, 5.657), (-4.315, -1.33, 5.657), (-4.569, -1.253, 5.657), (-4.804, -1.128, 5.657), (-5.009, -0.9591, 5.657), (-5.178, -0.7535, 5.657), (-5.303, -0.519, 5.657), (-5.38, -0.2646, 5.657), (-5.407, 1.195e-06, 5.657), (-5.38, 0.2646, 5.657), (-5.303, 0.519, 5.657), (-5.178, 0.7535, 5.657), (-5.009, 0.9591, 5.657), (-4.804, 1.128, 5.657), (-4.569, 1.253, 5.657), (-4.315, 1.33, 5.657), (-4.05, 1.356, 5.657), (0.01998, 0.3773, 7.505), (0.9951, 0.3953, 10.18), (0.1499, 0.3302, 7.458), (1.125, 0.3483, 10.13), (0.2688, 0.2571, 7.415), (1.244, 0.2752, 10.09), (0.372, 0.1608, 7.378), (1.347, 0.1788, 10.05), (0.4556, 0.04484, 7.348), (1.431, 0.06288, 10.02), (0.5164, -0.08615, 7.327), (1.492, -0.06811, 10.0), (0.5521, -0.2272, 7.315), (1.527, -0.2092, 9.989), (0.5612, -0.3729, 7.313), (1.536, -0.3548, 9.986), (0.5435, -0.5176, 7.32), (1.519, -0.4995, 9.994), (0.4996, -0.6558, 7.337), (1.475, -0.6377, 10.01), (0.4312, -0.7821, 7.363), (1.406, -0.7641, 10.04), (0.3409, -0.8918, 7.396), (1.316, -0.8737, 10.07), (0.2322, -0.9805, 7.437), (1.207, -0.9625, 10.11), (0.1092, -1.045, 7.482), (1.084, -1.027, 10.16), (-0.02319, -1.083, 7.531), (0.9519, -1.065, 10.2), (-0.16, -1.092, 7.581), (0.8151, -1.074, 10.25), (-0.296, -1.073, 7.63), (0.6791, -1.055, 10.3), (-0.4259, -1.026, 7.677), (0.5492, -1.008, 10.35), (-0.5448, -0.9526, 7.72), (0.4303, -0.9345, 10.39), (-0.648, -0.8562, 7.757), (0.3271, -0.8382, 10.43), (-0.7317, -0.7403, 7.787), (0.2434, -0.7223, 10.46), (-0.7925, -0.6093, 7.808), (0.1826, -0.5913, 10.48), (-0.8281, -0.4683, 7.82), (0.147, -0.4502, 10.49), (-0.8373, -0.3226, 7.822), (0.1378, -0.3045, 10.5), (-0.8196, -0.1779, 7.815), (0.1556, -0.1598, 10.49), (-0.7756, -0.03969, 7.798), (0.1995, -0.02165, 10.47), (-0.7072, 0.08666, 7.772), (0.2679, 0.1047, 10.45), (-0.6169, 0.1963, 7.738), (0.3582, 0.2144, 10.41), (-0.5082, 0.2851, 7.698), (0.4669, 0.3031, 10.37), (-0.3853, 0.3495, 7.653), (0.5898, 0.3675, 10.33), (-0.2529, 0.3871, 7.604), (0.7223, 0.4052, 10.28), (-0.116, 0.3965, 7.554), (0.8591, 0.4146, 10.23), (1.207, 0.605, 10.62), (1.373, 0.5445, 10.56), (1.526, 0.4505, 10.5), (1.659, 0.3267, 10.45), (1.766, 0.1778, 10.42), (1.844, 0.009482, 10.39), (1.89, -0.1717, 10.37), (1.902, -0.3589, 10.37), (1.879, -0.5448, 10.38), (1.823, -0.7224, 10.4), (1.735, -0.8847, 10.43), (1.619, -1.026, 10.48), (1.479, -1.14, 10.53), (1.321, -1.222, 10.59), (1.151, -1.271, 10.65), (0.9753, -1.283, 10.71), (0.8005, -1.258, 10.78), (0.6336, -1.198, 10.84), (0.4809, -1.104, 10.89), (0.3482, -0.9799, 10.94), (0.2408, -0.831, 10.98), (0.1626, -0.6627, 11.01), (0.1168, -0.4815, 11.02), (0.1051, -0.2943, 11.02), (0.1279, -0.1084, 11.02), (0.1843, 0.06918, 10.99), (0.2722, 0.2315, 10.96), (0.3882, 0.3724, 10.92), (0.5279, 0.4864, 10.87), (0.6858, 0.5692, 10.81), (0.856, 0.6176, 10.74), (1.032, 0.6296, 10.68), (1.397, 0.7454, 11.05), (1.589, 0.676, 10.98), (1.764, 0.5682, 10.91), (1.916, 0.4261, 10.86), (2.04, 0.2552, 10.82), (2.129, 0.06205, 10.78), (2.182, -0.1459, 10.77), (2.195, -0.3607, 10.76), (2.169, -0.5741, 10.77), (2.104, -0.7778, 10.8), (2.003, -0.9641, 10.84), (1.87, -1.126, 10.89), (1.71, -1.257, 10.95), (1.529, -1.352, 11.01), (1.334, -1.407, 11.08), (1.132, -1.421, 11.16), (0.9313, -1.393, 11.23), (0.7397, -1.323, 11.3), (0.5644, -1.215, 11.36), (0.4122, -1.073, 11.42), (0.2889, -0.9025, 11.46), (0.1993, -0.7093, 11.49), (0.1467, -0.5014, 11.51), (0.1332, -0.2866, 11.51), (0.1593, -0.07319, 11.5), (0.2241, 0.1306, 11.48), (0.325, 0.3168, 11.44), (0.4581, 0.4785, 11.39), (0.6184, 0.6094, 11.33), (0.7997, 0.7044, 11.26), (0.9949, 0.7599, 11.19), (1.197, 0.7737, 11.12), (2.11, 0.7586, 13.0), (2.301, 0.6892, 12.93), (2.477, 0.5814, 12.87), (2.629, 0.4393, 12.81), (2.752, 0.2684, 12.77), (2.842, 0.07523, 12.74), (2.894, -0.1327, 12.72), (2.908, -0.3475, 12.72), (2.882, -0.5609, 12.73), (2.817, -0.7646, 12.75), (2.716, -0.9509, 12.79), (2.583, -1.113, 12.84), (2.423, -1.243, 12.9), (2.241, -1.338, 12.97), (2.046, -1.394, 13.04), (1.844, -1.408, 13.11), (1.644, -1.379, 13.18), (1.452, -1.31, 13.25), (1.277, -1.202, 13.32), (1.125, -1.06, 13.37), (1.002, -0.8893, 13.42), (0.9119, -0.6961, 13.45), (0.8593, -0.4882, 13.46), (0.8458, -0.2734, 13.47), (0.872, -0.06001, 13.46), (0.9367, 0.1437, 13.43), (1.038, 0.33, 13.39), (1.171, 0.4917, 13.34), (1.331, 0.6226, 13.28), (1.512, 0.7175, 13.22), (1.708, 0.773, 13.15), (1.909, 0.7869, 13.07), (1.208, 0.5607, 11.17), (1.046, 0.5495, 11.23), (0.8884, 0.5048, 11.29), (0.7424, 0.4283, 11.34), (0.6133, 0.3229, 11.39), (0.506, 0.1926, 11.43), (0.4248, 0.04258, 11.46), (0.3726, -0.1216, 11.48), (0.3515, -0.2934, 11.49), (0.3624, -0.4665, 11.49), (0.4048, -0.634, 11.47), (0.477, -0.7896, 11.45), (0.5763, -0.9273, 11.41), (0.6989, -1.042, 11.37), (0.8401, -1.129, 11.32), (0.9944, -1.184, 11.26), (1.156, -1.207, 11.2), (1.318, -1.196, 11.14), (1.476, -1.151, 11.09), (1.622, -1.075, 11.03), (1.751, -0.9695, 10.98), (1.858, -0.8393, 10.94), (1.939, -0.6892, 10.91), (1.992, -0.5251, 10.89), (2.013, -0.3532, 10.88), (2.002, -0.1801, 10.89), (1.959, -0.01261, 10.9), (1.887, 0.143, 10.93), (1.788, 0.2806, 10.96), (1.665, 0.3951, 11.01), (1.524, 0.482, 11.06), (1.37, 0.5379, 11.11), (0.8987, 0.4414, 10.33), (0.7571, 0.4316, 10.39), (0.62, 0.3927, 10.44), (0.4928, 0.326, 10.48), (0.3802, 0.2341, 10.52), (0.2868, 0.1206, 10.56), (0.216, -0.01013, 10.59), (0.1705, -0.1532, 10.6), (0.1522, -0.3029, 10.61), (0.1616, -0.4537, 10.61), (0.1985, -0.5997, 10.6), (0.2615, -0.7353, 10.57), (0.348, -0.8553, 10.54), (0.4549, -0.955, 10.51), (0.5779, -1.031, 10.46), (0.7124, -1.079, 10.41), (0.8531, -1.099, 10.36), (0.9948, -1.09, 10.31), (1.132, -1.051, 10.26), (1.259, -0.9839, 10.21), (1.372, -0.8921, 10.17), (1.465, -0.7786, 10.14), (1.536, -0.6478, 10.11), (1.581, -0.5048, 10.09), (1.6, -0.355, 10.08), (1.59, -0.2042, 10.09), (1.553, -0.05822, 10.1), (1.49, 0.07736, 10.12), (1.404, 0.1973, 10.15), (1.297, 0.2971, 10.19), (1.174, 0.3728, 10.23), (1.039, 0.4215, 10.28), (-0.1367, 0.2515, 7.512), (-0.2469, 0.2439, 7.552), (-0.3536, 0.2136, 7.591), (-0.4526, 0.1617, 7.628), (-0.5402, 0.09023, 7.66), (-0.6129, 0.001899, 7.687), (-0.668, -0.09988, 7.708), (-0.7034, -0.2112, 7.722), (-0.7177, -0.3278, 7.728), (-0.7103, -0.4451, 7.726), (-0.6816, -0.5588, 7.716), (-0.6326, -0.6643, 7.699), (-0.5653, -0.7576, 7.675), (-0.4821, -0.8353, 7.645), (-0.3864, -0.8942, 7.611), (-0.2817, -0.9321, 7.573), (-0.1721, -0.9476, 7.533), (-0.0619, -0.94, 7.493), (0.04478, -0.9097, 7.454), (0.1438, -0.8578, 7.417), (0.2314, -0.7863, 7.385), (0.3041, -0.698, 7.358), (0.3592, -0.5962, 7.337), (0.3946, -0.4849, 7.323), (0.4089, -0.3683, 7.317), (0.4015, -0.2509, 7.319), (0.3728, -0.1373, 7.329), (0.3238, -0.03179, 7.346), (0.2564, 0.06158, 7.37), (0.1733, 0.1392, 7.4), (0.07754, 0.1981, 7.434), (-0.02712, 0.236, 7.472), (2.727, 0.563, 14.84), (2.882, 0.5071, 14.78), (3.023, 0.4202, 14.73), (3.146, 0.3058, 14.68), (3.245, 0.1681, 14.65), (3.317, 0.01251, 14.62), (3.36, -0.155, 14.61), (3.37, -0.3281, 14.61), (3.349, -0.4999, 14.62), (3.297, -0.6641, 14.64), (3.216, -0.8141, 14.67), (3.109, -0.9444, 14.71), (2.98, -1.05, 14.75), (2.833, -1.126, 14.81), (2.676, -1.171, 14.87), (2.514, -1.182, 14.93), (2.352, -1.159, 14.98), (2.198, -1.103, 15.04), (2.057, -1.017, 15.09), (1.934, -0.9021, 15.13), (1.835, -0.7645, 15.17), (1.762, -0.6089, 15.2), (1.72, -0.4414, 15.21), (1.709, -0.2683, 15.21), (1.73, -0.09644, 15.2), (1.782, 0.06769, 15.18), (1.864, 0.2178, 15.15), (1.971, 0.348, 15.11), (2.1, 0.4534, 15.07), (2.246, 0.5299, 15.01), (2.403, 0.5746, 14.95), (2.566, 0.5858, 14.89), (2.727, 0.563, 14.84), (2.882, 0.5071, 14.78), (3.023, 0.4202, 14.73), (3.146, 0.3058, 14.68), (3.245, 0.1681, 14.65), (3.317, 0.01251, 14.62), (3.36, -0.155, 14.61), (3.37, -0.3281, 14.61), (3.349, -0.4999, 14.62), (3.297, -0.6641, 14.64), (3.216, -0.8141, 14.67), (3.109, -0.9444, 14.71), (2.98, -1.05, 14.75), (2.833, -1.126, 14.81), (2.676, -1.171, 14.87), (2.514, -1.182, 14.93), (2.352, -1.159, 14.98), (2.198, -1.103, 15.04), (2.057, -1.017, 15.09), (1.934, -0.9021, 15.13), (1.835, -0.7645, 15.17), (1.762, -0.6089, 15.2), (1.72, -0.4414, 15.21), (1.709, -0.2683, 15.21), (1.73, -0.09644, 15.2), (1.782, 0.06769, 15.18), (1.864, 0.2178, 15.15), (1.971, 0.348, 15.11), (2.1, 0.4534, 15.07), (2.246, 0.5299, 15.01), (2.403, 0.5746, 14.95), (2.566, 0.5858, 14.89), (2.727, 0.563, 14.84), (2.882, 0.5071, 14.78), (3.023, 0.4202, 14.73), (3.146, 0.3058, 14.68), (3.245, 0.1681, 14.65), (3.317, 0.01251, 14.62), (3.36, -0.155, 14.61), (3.37, -0.3281, 14.61), (3.349, -0.4999, 14.62), (3.297, -0.6641, 14.64), (3.216, -0.8141, 14.67), (3.109, -0.9444, 14.71), (2.98, -1.05, 14.75), (2.833, -1.126, 14.81), (2.676, -1.171, 14.87), (2.514, -1.182, 14.93), (2.352, -1.159, 14.98), (2.198, -1.103, 15.04), (2.057, -1.017, 15.09), (1.934, -0.9021, 15.13), (1.835, -0.7645, 15.17), (1.762, -0.6089, 15.2), (1.72, -0.4414, 15.21), (1.709, -0.2683, 15.21), (1.73, -0.09644, 15.2), (1.782, 0.06769, 15.18), (1.864, 0.2178, 15.15), (1.971, 0.348, 15.11), (2.1, 0.4534, 15.07), (2.246, 0.5299, 15.01), (2.403, 0.5746, 14.95), (2.566, 0.5858, 14.89), (0.8333, 0.2866, 9.808), (1.057, 0.2907, 10.42), (0.9442, 0.2464, 9.768), (1.168, 0.2505, 10.38), (1.046, 0.184, 9.731), (1.269, 0.1881, 10.34), (1.134, 0.1017, 9.699), (1.357, 0.1059, 10.31), (1.205, 0.002809, 9.674), (1.429, 0.006944, 10.29), (1.257, -0.109, 9.656), (1.481, -0.1049, 10.27), (1.287, -0.2294, 9.646), (1.511, -0.2252, 10.26), (1.295, -0.3537, 9.644), (1.519, -0.3496, 10.26), (1.28, -0.4772, 9.65), (1.504, -0.4731, 10.26), (1.243, -0.5952, 9.664), (1.466, -0.591, 10.28), (1.184, -0.703, 9.686), (1.408, -0.6989, 10.3), (1.107, -0.7966, 9.715), (1.331, -0.7925, 10.33), (1.014, -0.8723, 9.749), (1.238, -0.8682, 10.36), (0.9095, -0.9273, 9.788), (1.133, -0.9232, 10.4), (0.7965, -0.9594, 9.83), (1.02, -0.9553, 10.44), (0.6797, -0.9675, 9.872), (0.9032, -0.9633, 10.49), (0.5636, -0.9511, 9.914), (0.7871, -0.9469, 10.53), (0.4527, -0.9109, 9.955), (0.6762, -0.9068, 10.57), (0.3513, -0.8485, 9.991), (0.5748, -0.8444, 10.6), (0.2632, -0.7662, 10.02), (0.4867, -0.7621, 10.64), (0.1918, -0.6673, 10.05), (0.4153, -0.6632, 10.66), (0.1399, -0.5555, 10.07), (0.3634, -0.5514, 10.68), (0.1094, -0.4351, 10.08), (0.333, -0.431, 10.69), (0.1016, -0.3108, 10.08), (0.3252, -0.3067, 10.69), (0.1168, -0.1873, 10.07), (0.3403, -0.1831, 10.69), (0.1543, -0.06934, 10.06), (0.3778, -0.0652, 10.67), (0.2127, 0.0385, 10.04), (0.4362, 0.04263, 10.65), (0.2897, 0.1321, 10.01), (0.5133, 0.1362, 10.62), (0.3825, 0.2078, 9.973), (0.606, 0.212, 10.59), (0.4874, 0.2628, 9.934), (0.7109, 0.267, 10.55), (0.6005, 0.2949, 9.893), (0.824, 0.2991, 10.51), (0.7173, 0.303, 9.85), (0.9408, 0.3071, 10.46), (1.237, 0.4696, 10.79), (1.38, 0.418, 10.74), (1.51, 0.3378, 10.7), (1.623, 0.2321, 10.66), (1.715, 0.105, 10.62), (1.782, -0.03863, 10.6), (1.821, -0.1933, 10.59), (1.831, -0.3531, 10.58), (1.811, -0.5118, 10.59), (1.763, -0.6633, 10.61), (1.688, -0.8019, 10.64), (1.589, -0.9221, 10.68), (1.47, -1.019, 10.72), (1.335, -1.09, 10.77), (1.19, -1.131, 10.82), (1.04, -1.142, 10.88), (0.8908, -1.121, 10.93), (0.7483, -1.069, 10.98), (0.6179, -0.9888, 11.03), (0.5047, -0.8831, 11.07), (0.413, -0.756, 11.1), (0.3463, -0.6123, 11.13), (0.3072, -0.4577, 11.14), (0.2972, -0.2979, 11.14), (0.3167, -0.1392, 11.13), (0.3648, 0.01232, 11.12), (0.4399, 0.1509, 11.09), (0.5389, 0.2711, 11.05), (0.6581, 0.3684, 11.01), (0.7929, 0.4391, 10.96), (0.9381, 0.4804, 10.9), (1.088, 0.4907, 10.85), (1.4, 0.5895, 11.16), (1.564, 0.5302, 11.1), (1.713, 0.4382, 11.05), (1.843, 0.3169, 11.0), (1.948, 0.1711, 10.96), (2.025, 0.006229, 10.94), (2.07, -0.1713, 10.92), (2.081, -0.3546, 10.92), (2.059, -0.5367, 10.93), (2.004, -0.7106, 10.95), (1.917, -0.8696, 10.98), (1.804, -1.008, 11.02), (1.667, -1.119, 11.08), (1.512, -1.2, 11.13), (1.346, -1.248, 11.19), (1.174, -1.26, 11.26), (1.002, -1.235, 11.32), (0.8389, -1.176, 11.38), (0.6893, -1.084, 11.43), (0.5594, -0.9628, 11.48), (0.4541, -0.817, 11.52), (0.3776, -0.6521, 11.54), (0.3327, -0.4746, 11.56), (0.3212, -0.2913, 11.56), (0.3435, -0.1092, 11.55), (0.3988, 0.0647, 11.53), (0.4849, 0.2237, 11.5), (0.5985, 0.3617, 11.45), (0.7353, 0.4734, 11.4), (0.89, 0.5545, 11.35), (1.057, 0.6018, 11.29), (1.229, 0.6136, 11.22), (2.008, 0.6007, 12.83), (2.172, 0.5415, 12.77), (2.321, 0.4495, 12.72), (2.451, 0.3282, 12.67), (2.556, 0.1823, 12.63), (2.633, 0.01748, 12.6), (2.678, -0.16, 12.59), (2.689, -0.3433, 12.59), (2.667, -0.5255, 12.6), (2.612, -0.6993, 12.62), (2.526, -0.8583, 12.65), (2.412, -0.9963, 12.69), (2.275, -1.108, 12.74), (2.121, -1.189, 12.8), (1.954, -1.236, 12.86), (1.782, -1.248, 12.92), (1.611, -1.224, 12.99), (1.447, -1.165, 13.05), (1.298, -1.073, 13.1), (1.168, -0.9516, 13.15), (1.062, -0.8057, 13.18), (0.9858, -0.6409, 13.21), (0.941, -0.4634, 13.23), (0.9295, -0.2801, 13.23), (0.9518, -0.09794, 13.22), (1.007, 0.07595, 13.2), (1.093, 0.235, 13.16), (1.207, 0.3729, 13.12), (1.344, 0.4846, 13.07), (1.498, 0.5657, 13.01), (1.665, 0.6131, 12.95), (1.837, 0.6249, 12.89), (1.239, 0.4318, 11.27), (1.1, 0.4223, 11.32), (0.9658, 0.3841, 11.37), (0.8412, 0.3188, 11.41), (0.731, 0.2289, 11.45), (0.6394, 0.1177, 11.49), (0.5701, -0.01039, 11.51), (0.5255, -0.1505, 11.53), (0.5076, -0.2972, 11.54), (0.5168, -0.4449, 11.54), (0.553, -0.5878, 11.53), (0.6146, -0.7206, 11.5), (0.6994, -0.8381, 11.47), (0.8041, -0.9358, 11.44), (0.9246, -1.01, 11.39), (1.056, -1.058, 11.34), (1.194, -1.077, 11.29), (1.333, -1.068, 11.24), (1.467, -1.029, 11.19), (1.592, -0.9642, 11.15), (1.702, -0.8742, 11.11), (1.793, -0.763, 11.07), (1.863, -0.635, 11.05), (1.907, -0.4949, 11.03), (1.925, -0.3482, 11.02), (1.916, -0.2005, 11.03), (1.88, -0.05749, 11.04), (1.818, 0.07531, 11.06), (1.733, 0.1928, 11.09), (1.629, 0.2905, 11.13), (1.508, 0.3646, 11.17), (1.377, 0.4123, 11.22), (0.9746, 0.33, 10.55), (0.8537, 0.3217, 10.6), (0.7367, 0.2884, 10.64), (0.6281, 0.2315, 10.68), (0.5321, 0.1531, 10.72), (0.4523, 0.05624, 10.75), (0.3919, -0.05538, 10.77), (0.3531, -0.1774, 10.78), (0.3374, -0.3053, 10.79), (0.3455, -0.434, 10.79), (0.377, -0.5586, 10.78), (0.4307, -0.6743, 10.76), (0.5046, -0.7767, 10.73), (0.5958, -0.8618, 10.7), (0.7008, -0.9264, 10.66), (0.8155, -0.968, 10.62), (0.9357, -0.985, 10.58), (1.057, -0.9767, 10.53), (1.174, -0.9434, 10.49), (1.282, -0.8865, 10.45), (1.378, -0.8081, 10.41), (1.458, -0.7112, 10.38), (1.518, -0.5996, 10.36), (1.557, -0.4776, 10.35), (1.573, -0.3497, 10.34), (1.565, -0.221, 10.34), (1.533, -0.09642, 10.35), (1.48, 0.0193, 10.37), (1.406, 0.1217, 10.4), (1.314, 0.2068, 10.43), (1.209, 0.2714, 10.47), (1.095, 0.313, 10.51), (0.6996, 0.1792, 9.814), (0.6055, 0.1727, 9.848), (0.5145, 0.1469, 9.881), (0.43, 0.1026, 9.913), (0.3552, 0.04155, 9.94), (0.2931, -0.03384, 9.963), (0.2461, -0.1207, 9.981), (0.2159, -0.2157, 9.993), (0.2037, -0.3152, 9.998), (0.21, -0.4154, 9.996), (0.2345, -0.5124, 9.988), (0.2763, -0.6024, 9.973), (0.3338, -0.6821, 9.953), (0.4048, -0.7484, 9.928), (0.4865, -0.7987, 9.898), (0.5758, -0.831, 9.866), (0.6694, -0.8442, 9.832), (0.7634, -0.8378, 9.797), (0.8545, -0.8119, 9.764), (0.939, -0.7676, 9.733), (1.014, -0.7066, 9.705), (1.076, -0.6312, 9.682), (1.123, -0.5443, 9.664), (1.153, -0.4493, 9.653), (1.165, -0.3498, 9.648), (1.159, -0.2496, 9.649), (1.134, -0.1527, 9.657), (1.093, -0.06259, 9.672), (1.035, 0.0171, 9.692), (0.9642, 0.08336, 9.718), (0.8824, 0.1336, 9.747), (0.7931, 0.166, 9.78), (2.535, 0.4338, 14.4), (2.667, 0.3861, 14.35), (2.788, 0.3119, 14.3), (2.892, 0.2142, 14.27), (2.977, 0.09674, 14.24), (3.039, -0.03605, 14.22), (3.075, -0.179, 14.2), (3.084, -0.3267, 14.2), (3.066, -0.4734, 14.21), (3.022, -0.6135, 14.23), (2.952, -0.7416, 14.25), (2.861, -0.8528, 14.29), (2.751, -0.9427, 14.33), (2.626, -1.008, 14.37), (2.492, -1.046, 14.42), (2.353, -1.056, 14.47), (2.215, -1.036, 14.52), (2.083, -0.9885, 14.57), (1.963, -0.9144, 14.61), (1.858, -0.8167, 14.65), (1.773, -0.6992, 14.68), (1.712, -0.5664, 14.7), (1.676, -0.4234, 14.71), (1.666, -0.2757, 14.72), (1.684, -0.129, 14.71), (1.729, 0.01105, 14.69), (1.798, 0.1391, 14.67), (1.89, 0.2503, 14.63), (2.0, 0.3403, 14.59), (2.125, 0.4056, 14.55), (2.259, 0.4437, 14.5), (2.398, 0.4533, 14.45), (2.535, 0.4338, 14.4), (2.667, 0.3861, 14.35), (2.788, 0.3119, 14.3), (2.892, 0.2142, 14.27), (2.977, 0.09674, 14.24), (3.039, -0.03605, 14.22), (3.075, -0.179, 14.2), (3.084, -0.3267, 14.2), (3.066, -0.4734, 14.21), (3.022, -0.6135, 14.23), (2.952, -0.7416, 14.25), (2.861, -0.8528, 14.29), (2.751, -0.9427, 14.33), (2.626, -1.008, 14.37), (2.492, -1.046, 14.42), (2.353, -1.056, 14.47), (2.215, -1.036, 14.52), (2.083, -0.9885, 14.57), (1.963, -0.9144, 14.61), (1.858, -0.8167, 14.65), (1.773, -0.6992, 14.68), (1.712, -0.5664, 14.7), (1.676, -0.4234, 14.71), (1.666, -0.2757, 14.72), (1.684, -0.129, 14.71), (1.729, 0.01105, 14.69), (1.798, 0.1391, 14.67), (1.89, 0.2503, 14.63), (2.0, 0.3403, 14.59), (2.125, 0.4056, 14.55), (2.259, 0.4437, 14.5), (2.398, 0.4533, 14.45), (2.535, 0.4338, 14.4), (2.667, 0.3861, 14.35), (2.788, 0.3119, 14.3), (2.892, 0.2142, 14.27), (2.977, 0.09674, 14.24), (3.039, -0.03605, 14.22), (3.075, -0.179, 14.2), (3.084, -0.3267, 14.2), (3.066, -0.4734, 14.21), (3.022, -0.6135, 14.23), (2.952, -0.7416, 14.25), (2.861, -0.8528, 14.29), (2.751, -0.9427, 14.33), (2.626, -1.008, 14.37), (2.492, -1.046, 14.42), (2.353, -1.056, 14.47), (2.215, -1.036, 14.52), (2.083, -0.9885, 14.57), (1.963, -0.9144, 14.61), (1.858, -0.8167, 14.65), (1.773, -0.6992, 14.68), (1.712, -0.5664, 14.7), (1.676, -0.4234, 14.71), (1.666, -0.2757, 14.72), (1.684, -0.129, 14.71), (1.729, 0.01105, 14.69), (1.798, 0.1391, 14.67), (1.89, 0.2503, 14.63), (2.0, 0.3403, 14.59), (2.125, 0.4056, 14.55), (2.259, 0.4437, 14.5), (2.398, 0.4533, 14.45)], [], [(0, 1, 3, 2), (2, 3, 5, 4), (4, 5, 7, 6), (6, 7, 9, 8), (8, 9, 11, 10), (10, 11, 13, 12), (12, 13, 15, 14), (14, 15, 17, 16), (16, 17, 19, 18), (18, 19, 21, 20), (20, 21, 23, 22), (22, 23, 25, 24), (24, 25, 27, 26), (26, 27, 29, 28), (28, 29, 31, 30), (30, 31, 33, 32), (32, 33, 35, 34), (34, 35, 37, 36), (36, 37, 39, 38), (38, 39, 41, 40), (40, 41, 43, 42), (42, 43, 45, 44), (44, 45, 47, 46), (46, 47, 49, 48), (48, 49, 51, 50), (50, 51, 53, 52), (52, 53, 55, 54), (54, 55, 57, 56), (56, 57, 59, 58), (58, 59, 61, 60), (66, 68, 69, 67), (62, 63, 1, 0), (60, 61, 63, 62), (64, 66, 67, 65), (68, 70, 71, 69), (70, 72, 73, 71), (72, 74, 75, 73), (74, 76, 77, 75), (76, 78, 79, 77), (78, 80, 81, 79), (80, 82, 83, 81), (82, 84, 85, 83), (84, 86, 87, 85), (86, 88, 89, 87), (88, 90, 91, 89), (90, 92, 93, 91), (92, 94, 95, 93), (94, 96, 97, 95), (96, 98, 99, 97), (98, 100, 101, 99), (100, 102, 103, 101), (102, 104, 105, 103), (104, 106, 107, 105), (106, 108, 109, 107), (108, 110, 111, 109), (110, 112, 113, 111), (112, 114, 115, 113), (114, 116, 117, 115), (116, 118, 119, 117), (118, 120, 121, 119), (120, 122, 123, 121), (122, 124, 125, 123), (126, 64, 65, 127), (124, 126, 127, 125), (4, 68, 66, 2), (6, 70, 68, 4), (8, 72, 70, 6), (10, 74, 72, 8), (12, 76, 74, 10), (14, 78, 76, 12), (16, 80, 78, 14), (18, 82, 80, 16), (20, 84, 82, 18), (22, 86, 84, 20), (24, 88, 86, 22), (26, 90, 88, 24), (28, 92, 90, 26), (30, 94, 92, 28), (32, 96, 94, 30), (34, 98, 96, 32), (36, 100, 98, 34), (38, 102, 100, 36), (40, 104, 102, 38), (42, 106, 104, 40), (44, 108, 106, 42), (46, 110, 108, 44), (48, 112, 110, 46), (50, 114, 112, 48), (52, 116, 114, 50), (54, 118, 116, 52), (56, 120, 118, 54), (58, 122, 120, 56), (60, 124, 122, 58), (62, 126, 124, 60), (0, 64, 126, 62), (1216, 5, 3, 1278), (1278, 3, 1, 1276), (1276, 1, 63, 1274), (53, 1264, 1266, 55), (1274, 63, 61, 1272), (1272, 61, 59, 1270), (1270, 59, 57, 1268), (1268, 57, 55, 1266), (2, 66, 64, 0), (960, 129, 131, 961), (961, 131, 133, 962), (962, 133, 135, 963), (963, 135, 137, 964), (964, 137, 139, 965), (965, 139, 141, 966), (966, 141, 143, 967), (967, 143, 145, 968), (968, 145, 147, 969), (969, 147, 149, 970), (970, 149, 151, 971), (971, 151, 153, 972), (972, 153, 155, 973), (973, 155, 157, 974), (974, 157, 159, 975), (975, 159, 161, 976), (976, 161, 163, 977), (977, 163, 165, 978), (978, 165, 167, 979), (979, 167, 169, 980), (980, 169, 171, 981), (981, 171, 173, 982), (982, 173, 175, 983), (983, 175, 177, 984), (984, 177, 179, 985), (985, 179, 181, 986), (986, 181, 183, 987), (987, 183, 185, 988), (988, 185, 187, 989), (989, 187, 189, 990), (161, 159, 207, 208), (991, 191, 129, 960), (990, 189, 191, 991), (160, 162, 380, 382), (159, 157, 206, 207), (157, 155, 205, 206), (155, 153, 204, 205), (153, 151, 203, 204), (151, 149, 202, 203), (149, 147, 201, 202), (147, 145, 200, 201), (145, 143, 199, 200), (143, 141, 198, 199), (141, 139, 197, 198), (139, 137, 196, 197), (137, 135, 195, 196), (135, 133, 194, 195), (133, 131, 193, 194), (129, 191, 223, 192), (191, 189, 222, 223), (189, 187, 221, 222), (187, 185, 220, 221), (185, 183, 219, 220), (183, 181, 218, 219), (181, 179, 217, 218), (179, 177, 216, 217), (177, 175, 215, 216), (175, 173, 214, 215), (131, 129, 192, 193), (173, 171, 213, 214), (171, 169, 212, 213), (169, 167, 211, 212), (167, 165, 210, 211), (165, 163, 209, 210), (163, 161, 208, 209), (211, 210, 242, 243), (208, 207, 239, 240), (205, 204, 236, 237), (202, 201, 233, 234), (199, 198, 230, 231), (196, 195, 227, 228), (193, 192, 224, 225), (222, 221, 253, 254), (219, 218, 250, 251), (216, 215, 247, 248), (213, 212, 244, 245), (210, 209, 241, 242), (207, 206, 238, 239), (204, 203, 235, 236), (201, 200, 232, 233), (198, 197, 229, 230), (195, 194, 226, 227), (192, 223, 255, 224), (221, 220, 252, 253), (218, 217, 249, 250), (215, 214, 246, 247), (212, 211, 243, 244), (209, 208, 240, 241), (206, 205, 237, 238), (203, 202, 234, 235), (200, 199, 231, 232), (197, 196, 228, 229), (194, 193, 225, 226), (223, 222, 254, 255), (220, 219, 251, 252), (217, 216, 248, 249), (214, 213, 245, 246), (246, 245, 277, 278), (243, 242, 274, 275), (240, 239, 271, 272), (237, 236, 268, 269), (234, 233, 265, 266), (231, 230, 262, 263), (228, 227, 259, 260), (225, 224, 256, 257), (254, 253, 285, 286), (251, 250, 282, 283), (248, 247, 279, 280), (245, 244, 276, 277), (242, 241, 273, 274), (239, 238, 270, 271), (236, 235, 267, 268), (233, 232, 264, 265), (230, 229, 261, 262), (227, 226, 258, 259), (224, 255, 287, 256), (253, 252, 284, 285), (250, 249, 281, 282), (247, 246, 278, 279), (244, 243, 275, 276), (241, 240, 272, 273), (238, 237, 269, 270), (235, 234, 266, 267), (232, 231, 263, 264), (229, 228, 260, 261), (226, 225, 257, 258), (255, 254, 286, 287), (252, 251, 283, 284), (249, 248, 280, 281), (329, 297, 298, 330), (326, 294, 295, 327), (323, 291, 292, 324), (320, 288, 289, 321), (349, 317, 318, 350), (346, 314, 315, 347), (343, 311, 312, 344), (340, 308, 309, 341), (337, 305, 306, 338), (334, 302, 303, 335), (331, 299, 300, 332), (328, 296, 297, 329), (325, 293, 294, 326), (322, 290, 291, 323), (351, 319, 288, 320), (348, 316, 317, 349), (345, 313, 314, 346), (342, 310, 311, 343), (339, 307, 308, 340), (336, 304, 305, 337), (333, 301, 302, 334), (330, 298, 299, 331), (327, 295, 296, 328), (324, 292, 293, 325), (321, 289, 290, 322), (350, 318, 319, 351), (347, 315, 316, 348), (344, 312, 313, 345), (341, 309, 310, 342), (338, 306, 307, 339), (335, 303, 304, 336), (332, 300, 301, 333), (380, 334, 335, 382), (378, 333, 334, 380), (376, 332, 333, 378), (374, 331, 332, 376), (372, 330, 331, 374), (370, 329, 330, 372), (412, 350, 351, 414), (368, 328, 329, 370), (366, 327, 328, 368), (364, 326, 327, 366), (362, 325, 326, 364), (360, 324, 325, 362), (358, 323, 324, 360), (356, 322, 323, 358), (354, 321, 322, 356), (352, 320, 321, 354), (414, 351, 320, 352), (410, 349, 350, 412), (408, 348, 349, 410), (406, 347, 348, 408), (404, 346, 347, 406), (402, 345, 346, 404), (400, 344, 345, 402), (398, 343, 344, 400), (396, 342, 343, 398), (394, 341, 342, 396), (392, 340, 341, 394), (390, 339, 340, 392), (388, 338, 339, 390), (386, 337, 338, 388), (384, 336, 337, 386), (930, 354, 352, 929), (929, 352, 414, 928), (382, 335, 336, 384), (931, 356, 354, 930), (932, 358, 356, 931), (933, 360, 358, 932), (934, 362, 360, 933), (935, 364, 362, 934), (936, 366, 364, 935), (937, 368, 366, 936), (938, 370, 368, 937), (939, 372, 370, 938), (940, 374, 372, 939), (941, 376, 374, 940), (942, 378, 376, 941), (943, 380, 378, 942), (944, 382, 380, 943), (945, 384, 382, 944), (946, 386, 384, 945), (947, 388, 386, 946), (948, 390, 388, 947), (949, 392, 390, 948), (950, 394, 392, 949), (951, 396, 394, 950), (952, 398, 396, 951), (953, 400, 398, 952), (954, 402, 400, 953), (955, 404, 402, 954), (956, 406, 404, 955), (957, 408, 406, 956), (958, 410, 408, 957), (959, 412, 410, 958), (928, 414, 412, 959), (442, 474, 475, 443), (445, 477, 478, 446), (416, 448, 449, 417), (419, 451, 452, 420), (422, 454, 455, 423), (425, 457, 458, 426), (428, 460, 461, 429), (431, 463, 464, 432), (434, 466, 467, 435), (437, 469, 470, 438), (440, 472, 473, 441), (443, 475, 476, 444), (446, 478, 479, 447), (417, 449, 450, 418), (420, 452, 453, 421), (423, 455, 456, 424), (426, 458, 459, 427), (429, 461, 462, 430), (432, 464, 465, 433), (435, 467, 468, 436), (438, 470, 471, 439), (441, 473, 474, 442), (444, 476, 477, 445), (447, 479, 448, 416), (418, 450, 451, 419), (421, 453, 454, 422), (424, 456, 457, 425), (427, 459, 460, 428), (430, 462, 463, 431), (433, 465, 466, 434), (436, 468, 469, 437), (439, 471, 472, 440), (280, 440, 441, 281), (277, 437, 438, 278), (274, 434, 435, 275), (271, 431, 432, 272), (268, 428, 429, 269), (265, 425, 426, 266), (262, 422, 423, 263), (259, 419, 420, 260), (256, 416, 417, 257), (285, 445, 446, 286), (282, 442, 443, 283), (279, 439, 440, 280), (276, 436, 437, 277), (273, 433, 434, 274), (270, 430, 431, 271), (267, 427, 428, 268), (264, 424, 425, 265), (261, 421, 422, 262), (258, 418, 419, 259), (287, 447, 416, 256), (284, 444, 445, 285), (281, 441, 442, 282), (278, 438, 439, 279), (275, 435, 436, 276), (272, 432, 433, 273), (269, 429, 430, 270), (266, 426, 427, 267), (263, 423, 424, 264), (260, 420, 421, 261), (257, 417, 418, 258), (286, 446, 447, 287), (283, 443, 444, 284), (457, 489, 490, 458), (460, 492, 493, 461), (463, 495, 496, 464), (466, 498, 499, 467), (469, 501, 502, 470), (472, 504, 505, 473), (475, 507, 508, 476), (478, 510, 511, 479), (449, 481, 482, 450), (452, 484, 485, 453), (455, 487, 488, 456), (458, 490, 491, 459), (461, 493, 494, 462), (464, 496, 497, 465), (467, 499, 500, 468), (470, 502, 503, 471), (473, 505, 506, 474), (476, 508, 509, 477), (479, 511, 480, 448), (450, 482, 483, 451), (453, 485, 486, 454), (456, 488, 489, 457), (459, 491, 492, 460), (462, 494, 495, 463), (465, 497, 498, 466), (468, 500, 501, 469), (471, 503, 504, 472), (474, 506, 507, 475), (477, 509, 510, 478), (448, 480, 481, 449), (451, 483, 484, 452), (454, 486, 487, 455), (297, 502, 501, 298), (300, 499, 498, 301), (303, 496, 495, 304), (306, 493, 492, 307), (309, 490, 489, 310), (312, 487, 486, 313), (315, 484, 483, 316), (318, 481, 480, 319), (289, 510, 509, 290), (292, 507, 506, 293), (295, 504, 503, 296), (298, 501, 500, 299), (301, 498, 497, 302), (304, 495, 494, 305), (307, 492, 491, 308), (310, 489, 488, 311), (313, 486, 485, 314), (316, 483, 482, 317), (319, 480, 511, 288), (290, 509, 508, 291), (293, 506, 505, 294), (296, 503, 502, 297), (299, 500, 499, 300), (302, 497, 496, 303), (305, 494, 493, 306), (308, 491, 490, 309), (311, 488, 487, 312), (314, 485, 484, 315), (317, 482, 481, 318), (288, 511, 510, 289), (291, 508, 507, 292), (294, 505, 504, 295), (512, 513, 515, 514), (514, 515, 517, 516), (516, 517, 519, 518), (518, 519, 521, 520), (520, 521, 523, 522), (522, 523, 525, 524), (524, 525, 527, 526), (526, 527, 529, 528), (528, 529, 531, 530), (530, 531, 533, 532), (532, 533, 535, 534), (534, 535, 537, 536), (536, 537, 539, 538), (538, 539, 541, 540), (540, 541, 543, 542), (542, 543, 545, 544), (544, 545, 547, 546), (546, 547, 549, 548), (548, 549, 551, 550), (550, 551, 553, 552), (552, 553, 555, 554), (554, 555, 557, 556), (556, 557, 559, 558), (558, 559, 561, 560), (560, 561, 563, 562), (562, 563, 565, 564), (564, 565, 567, 566), (566, 567, 569, 568), (568, 569, 571, 570), (570, 571, 573, 572), (545, 543, 591, 592), (574, 575, 513, 512), (572, 573, 575, 574), (543, 541, 590, 591), (541, 539, 589, 590), (539, 537, 588, 589), (537, 535, 587, 588), (535, 533, 586, 587), (533, 531, 585, 586), (531, 529, 584, 585), (529, 527, 583, 584), (527, 525, 582, 583), (525, 523, 581, 582), (523, 521, 580, 581), (521, 519, 579, 580), (519, 517, 578, 579), (517, 515, 577, 578), (513, 575, 607, 576), (575, 573, 606, 607), (573, 571, 605, 606), (571, 569, 604, 605), (569, 567, 603, 604), (567, 565, 602, 603), (565, 563, 601, 602), (563, 561, 600, 601), (561, 559, 599, 600), (559, 557, 598, 599), (515, 513, 576, 577), (557, 555, 597, 598), (555, 553, 596, 597), (553, 551, 595, 596), (551, 549, 594, 595), (549, 547, 593, 594), (547, 545, 592, 593), (595, 594, 626, 627), (592, 591, 623, 624), (589, 588, 620, 621), (586, 585, 617, 618), (583, 582, 614, 615), (580, 579, 611, 612), (577, 576, 608, 609), (606, 605, 637, 638), (603, 602, 634, 635), (600, 599, 631, 632), (597, 596, 628, 629), (594, 593, 625, 626), (591, 590, 622, 623), (588, 587, 619, 620), (585, 584, 616, 617), (582, 581, 613, 614), (579, 578, 610, 611), (576, 607, 639, 608), (605, 604, 636, 637), (602, 601, 633, 634), (599, 598, 630, 631), (596, 595, 627, 628), (593, 592, 624, 625), (590, 589, 621, 622), (587, 586, 618, 619), (584, 583, 615, 616), (581, 580, 612, 613), (578, 577, 609, 610), (607, 606, 638, 639), (604, 603, 635, 636), (601, 600, 632, 633), (598, 597, 629, 630), (630, 629, 661, 662), (627, 626, 658, 659), (624, 623, 655, 656), (621, 620, 652, 653), (618, 617, 649, 650), (615, 614, 646, 647), (612, 611, 643, 644), (609, 608, 640, 641), (638, 637, 669, 670), (635, 634, 666, 667), (632, 631, 663, 664), (629, 628, 660, 661), (626, 625, 657, 658), (623, 622, 654, 655), (620, 619, 651, 652), (617, 616, 648, 649), (614, 613, 645, 646), (611, 610, 642, 643), (608, 639, 671, 640), (637, 636, 668, 669), (634, 633, 665, 666), (631, 630, 662, 663), (628, 627, 659, 660), (625, 624, 656, 657), (622, 621, 653, 654), (619, 618, 650, 651), (616, 615, 647, 648), (613, 612, 644, 645), (610, 609, 641, 642), (639, 638, 670, 671), (636, 635, 667, 668), (633, 632, 664, 665), (713, 681, 682, 714), (710, 678, 679, 711), (707, 675, 676, 708), (704, 672, 673, 705), (733, 701, 702, 734), (730, 698, 699, 731), (727, 695, 696, 728), (724, 692, 693, 725), (721, 689, 690, 722), (718, 686, 687, 719), (715, 683, 684, 716), (712, 680, 681, 713), (709, 677, 678, 710), (706, 674, 675, 707), (735, 703, 672, 704), (732, 700, 701, 733), (729, 697, 698, 730), (726, 694, 695, 727), (723, 691, 692, 724), (720, 688, 689, 721), (717, 685, 686, 718), (714, 682, 683, 715), (711, 679, 680, 712), (708, 676, 677, 709), (705, 673, 674, 706), (734, 702, 703, 735), (731, 699, 700, 732), (728, 696, 697, 729), (725, 693, 694, 726), (722, 690, 691, 723), (719, 687, 688, 720), (716, 684, 685, 717), (764, 718, 719, 766), (762, 717, 718, 764), (760, 716, 717, 762), (758, 715, 716, 760), (756, 714, 715, 758), (754, 713, 714, 756), (796, 734, 735, 798), (752, 712, 713, 754), (750, 711, 712, 752), (748, 710, 711, 750), (746, 709, 710, 748), (744, 708, 709, 746), (742, 707, 708, 744), (740, 706, 707, 742), (738, 705, 706, 740), (736, 704, 705, 738), (798, 735, 704, 736), (794, 733, 734, 796), (792, 732, 733, 794), (790, 731, 732, 792), (788, 730, 731, 790), (786, 729, 730, 788), (784, 728, 729, 786), (782, 727, 728, 784), (780, 726, 727, 782), (778, 725, 726, 780), (776, 724, 725, 778), (774, 723, 724, 776), (772, 722, 723, 774), (770, 721, 722, 772), (768, 720, 721, 770), (739, 737, 736, 738), (737, 799, 798, 736), (766, 719, 720, 768), (741, 739, 738, 740), (743, 741, 740, 742), (745, 743, 742, 744), (747, 745, 744, 746), (749, 747, 746, 748), (751, 749, 748, 750), (753, 751, 750, 752), (755, 753, 752, 754), (757, 755, 754, 756), (759, 757, 756, 758), (761, 759, 758, 760), (763, 761, 760, 762), (765, 763, 762, 764), (767, 765, 764, 766), (769, 767, 766, 768), (771, 769, 768, 770), (773, 771, 770, 772), (775, 773, 772, 774), (777, 775, 774, 776), (779, 777, 776, 778), (781, 779, 778, 780), (783, 781, 780, 782), (785, 783, 782, 784), (787, 785, 784, 786), (789, 787, 786, 788), (791, 789, 788, 790), (793, 791, 790, 792), (795, 793, 792, 794), (797, 795, 794, 796), (799, 797, 796, 798), (826, 858, 859, 827), (829, 861, 862, 830), (800, 832, 833, 801), (803, 835, 836, 804), (806, 838, 839, 807), (809, 841, 842, 810), (812, 844, 845, 813), (815, 847, 848, 816), (818, 850, 851, 819), (821, 853, 854, 822), (824, 856, 857, 825), (827, 859, 860, 828), (830, 862, 863, 831), (801, 833, 834, 802), (804, 836, 837, 805), (807, 839, 840, 808), (810, 842, 843, 811), (813, 845, 846, 814), (816, 848, 849, 817), (819, 851, 852, 820), (822, 854, 855, 823), (825, 857, 858, 826), (828, 860, 861, 829), (831, 863, 832, 800), (802, 834, 835, 803), (805, 837, 838, 806), (808, 840, 841, 809), (811, 843, 844, 812), (814, 846, 847, 815), (817, 849, 850, 818), (820, 852, 853, 821), (823, 855, 856, 824), (664, 824, 825, 665), (661, 821, 822, 662), (658, 818, 819, 659), (655, 815, 816, 656), (652, 812, 813, 653), (649, 809, 810, 650), (646, 806, 807, 647), (643, 803, 804, 644), (640, 800, 801, 641), (669, 829, 830, 670), (666, 826, 827, 667), (663, 823, 824, 664), (660, 820, 821, 661), (657, 817, 818, 658), (654, 814, 815, 655), (651, 811, 812, 652), (648, 808, 809, 649), (645, 805, 806, 646), (642, 802, 803, 643), (671, 831, 800, 640), (668, 828, 829, 669), (665, 825, 826, 666), (662, 822, 823, 663), (659, 819, 820, 660), (656, 816, 817, 657), (653, 813, 814, 654), (650, 810, 811, 651), (647, 807, 808, 648), (644, 804, 805, 645), (641, 801, 802, 642), (670, 830, 831, 671), (667, 827, 828, 668), (841, 873, 874, 842), (844, 876, 877, 845), (847, 879, 880, 848), (850, 882, 883, 851), (853, 885, 886, 854), (856, 888, 889, 857), (859, 891, 892, 860), (862, 894, 895, 863), (833, 865, 866, 834), (836, 868, 869, 837), (839, 871, 872, 840), (842, 874, 875, 843), (845, 877, 878, 846), (848, 880, 881, 849), (851, 883, 884, 852), (854, 886, 887, 855), (857, 889, 890, 858), (860, 892, 893, 861), (863, 895, 864, 832), (834, 866, 867, 835), (837, 869, 870, 838), (840, 872, 873, 841), (843, 875, 876, 844), (846, 878, 879, 847), (849, 881, 882, 850), (852, 884, 885, 853), (855, 887, 888, 856), (858, 890, 891, 859), (861, 893, 894, 862), (832, 864, 865, 833), (835, 867, 868, 836), (838, 870, 871, 839), (681, 886, 885, 682), (684, 883, 882, 685), (687, 880, 879, 688), (690, 877, 876, 691), (693, 874, 873, 694), (696, 871, 870, 697), (699, 868, 867, 700), (702, 865, 864, 703), (673, 894, 893, 674), (676, 891, 890, 677), (679, 888, 887, 680), (682, 885, 884, 683), (685, 882, 881, 686), (688, 879, 878, 689), (691, 876, 875, 692), (694, 873, 872, 695), (697, 870, 869, 698), (700, 867, 866, 701), (703, 864, 895, 672), (674, 893, 892, 675), (677, 890, 889, 678), (680, 887, 886, 681), (683, 884, 883, 684), (686, 881, 880, 687), (689, 878, 877, 690), (692, 875, 874, 693), (695, 872, 871, 696), (698, 869, 868, 699), (701, 866, 865, 702), (672, 895, 894, 673), (675, 892, 891, 676), (678, 889, 888, 679), (381, 379, 763, 765), (383, 381, 765, 767), (385, 383, 767, 769), (387, 385, 769, 771), (389, 387, 771, 773), (391, 389, 773, 775), (393, 391, 775, 777), (395, 393, 777, 779), (397, 395, 779, 781), (399, 397, 781, 783), (401, 399, 783, 785), (403, 401, 785, 787), (405, 403, 787, 789), (407, 405, 789, 791), (409, 407, 791, 793), (411, 409, 793, 795), (413, 411, 795, 797), (415, 413, 797, 799), (353, 415, 799, 737), (355, 353, 737, 739), (357, 355, 739, 741), (359, 357, 741, 743), (361, 359, 743, 745), (363, 361, 745, 747), (365, 363, 747, 749), (367, 365, 749, 751), (369, 367, 751, 753), (371, 369, 753, 755), (373, 371, 755, 757), (375, 373, 757, 759), (377, 375, 759, 761), (379, 377, 761, 763), (158, 160, 382, 384), (156, 158, 384, 386), (154, 156, 386, 388), (152, 154, 388, 390), (150, 152, 390, 392), (148, 150, 392, 394), (146, 148, 394, 396), (144, 146, 396, 398), (142, 144, 398, 400), (140, 142, 400, 402), (138, 140, 402, 404), (136, 138, 404, 406), (134, 136, 406, 408), (132, 134, 408, 410), (132, 410, 412, 130), (130, 412, 414, 128), (128, 414, 352, 190), (190, 352, 354, 188), (188, 354, 356, 186), (186, 356, 358, 184), (184, 358, 360, 182), (182, 360, 362, 180), (180, 362, 364, 178), (178, 364, 366, 176), (176, 366, 368, 174), (174, 368, 370, 172), (172, 370, 372, 170), (170, 372, 374, 168), (168, 374, 376, 166), (166, 376, 378, 164), (162, 164, 378, 380), (355, 897, 896, 353), (353, 896, 927, 415), (357, 898, 897, 355), (359, 899, 898, 357), (361, 900, 899, 359), (363, 901, 900, 361), (365, 902, 901, 363), (367, 903, 902, 365), (369, 904, 903, 367), (371, 905, 904, 369), (373, 906, 905, 371), (375, 907, 906, 373), (377, 908, 907, 375), (379, 909, 908, 377), (381, 910, 909, 379), (383, 911, 910, 381), (385, 912, 911, 383), (387, 913, 912, 385), (389, 914, 913, 387), (391, 915, 914, 389), (393, 916, 915, 391), (395, 917, 916, 393), (397, 918, 917, 395), (399, 919, 918, 397), (401, 920, 919, 399), (403, 921, 920, 401), (405, 922, 921, 403), (407, 923, 922, 405), (409, 924, 923, 407), (411, 925, 924, 409), (413, 926, 925, 411), (415, 927, 926, 413), (897, 930, 929, 896), (896, 929, 928, 927), (898, 931, 930, 897), (899, 932, 931, 898), (900, 933, 932, 899), (901, 934, 933, 900), (902, 935, 934, 901), (903, 936, 935, 902), (904, 937, 936, 903), (905, 938, 937, 904), (906, 939, 938, 905), (907, 940, 939, 906), (908, 941, 940, 907), (909, 942, 941, 908), (910, 943, 942, 909), (911, 944, 943, 910), (912, 945, 944, 911), (913, 946, 945, 912), (914, 947, 946, 913), (915, 948, 947, 914), (916, 949, 948, 915), (917, 950, 949, 916), (918, 951, 950, 917), (919, 952, 951, 918), (920, 953, 952, 919), (921, 954, 953, 920), (922, 955, 954, 921), (923, 956, 955, 922), (924, 957, 956, 923), (925, 958, 957, 924), (926, 959, 958, 925), (927, 928, 959, 926), (1023, 960, 961, 992), (992, 961, 962, 993), (993, 962, 963, 994), (994, 963, 964, 995), (995, 964, 965, 996), (996, 965, 966, 997), (997, 966, 967, 998), (998, 967, 968, 999), (999, 968, 969, 1000), (1000, 969, 970, 1001), (1001, 970, 971, 1002), (1002, 971, 972, 1003), (1003, 972, 973, 1004), (1004, 973, 974, 1005), (1005, 974, 975, 1006), (1006, 975, 976, 1007), (1007, 976, 977, 1008), (1008, 977, 978, 1009), (1009, 978, 979, 1010), (1010, 979, 980, 1011), (1011, 980, 981, 1012), (1012, 981, 982, 1013), (1013, 982, 983, 1014), (1014, 983, 984, 1015), (1015, 984, 985, 1016), (1016, 985, 986, 1017), (1017, 986, 987, 1018), (1018, 987, 988, 1019), (1019, 988, 989, 1020), (1020, 989, 990, 1021), (1022, 991, 960, 1023), (1021, 990, 991, 1022), (1055, 1023, 992, 1024), (1024, 992, 993, 1025), (1025, 993, 994, 1026), (1026, 994, 995, 1027), (1027, 995, 996, 1028), (1028, 996, 997, 1029), (1029, 997, 998, 1030), (1030, 998, 999, 1031), (1031, 999, 1000, 1032), (1032, 1000, 1001, 1033), (1033, 1001, 1002, 1034), (1034, 1002, 1003, 1035), (1035, 1003, 1004, 1036), (1036, 1004, 1005, 1037), (1037, 1005, 1006, 1038), (1038, 1006, 1007, 1039), (1039, 1007, 1008, 1040), (1040, 1008, 1009, 1041), (1041, 1009, 1010, 1042), (1042, 1010, 1011, 1043), (1043, 1011, 1012, 1044), (1044, 1012, 1013, 1045), (1045, 1013, 1014, 1046), (1046, 1014, 1015, 1047), (1047, 1015, 1016, 1048), (1048, 1016, 1017, 1049), (1049, 1017, 1018, 1050), (1050, 1018, 1019, 1051), (1051, 1019, 1020, 1052), (1052, 1020, 1021, 1053), (1054, 1022, 1023, 1055), (1053, 1021, 1022, 1054), (1087, 1055, 1024, 1056), (1056, 1024, 1025, 1057), (1057, 1025, 1026, 1058), (1058, 1026, 1027, 1059), (1059, 1027, 1028, 1060), (1060, 1028, 1029, 1061), (1061, 1029, 1030, 1062), (1062, 1030, 1031, 1063), (1063, 1031, 1032, 1064), (1064, 1032, 1033, 1065), (1065, 1033, 1034, 1066), (1066, 1034, 1035, 1067), (1067, 1035, 1036, 1068), (1068, 1036, 1037, 1069), (1069, 1037, 1038, 1070), (1070, 1038, 1039, 1071), (1071, 1039, 1040, 1072), (1072, 1040, 1041, 1073), (1073, 1041, 1042, 1074), (1074, 1042, 1043, 1075), (1075, 1043, 1044, 1076), (1076, 1044, 1045, 1077), (1077, 1045, 1046, 1078), (1078, 1046, 1047, 1079), (1079, 1047, 1048, 1080), (1080, 1048, 1049, 1081), (1081, 1049, 1050, 1082), (1082, 1050, 1051, 1083), (1083, 1051, 1052, 1084), (1084, 1052, 1053, 1085), (1086, 1054, 1055, 1087), (1085, 1053, 1054, 1086), (1119, 1087, 1056, 1088), (1088, 1056, 1057, 1089), (1089, 1057, 1058, 1090), (1090, 1058, 1059, 1091), (1091, 1059, 1060, 1092), (1092, 1060, 1061, 1093), (1093, 1061, 1062, 1094), (1094, 1062, 1063, 1095), (1095, 1063, 1064, 1096), (1096, 1064, 1065, 1097), (1097, 1065, 1066, 1098), (1098, 1066, 1067, 1099), (1099, 1067, 1068, 1100), (1100, 1068, 1069, 1101), (1101, 1069, 1070, 1102), (1102, 1070, 1071, 1103), (1103, 1071, 1072, 1104), (1104, 1072, 1073, 1105), (1105, 1073, 1074, 1106), (1106, 1074, 1075, 1107), (1107, 1075, 1076, 1108), (1108, 1076, 1077, 1109), (1109, 1077, 1078, 1110), (1110, 1078, 1079, 1111), (1111, 1079, 1080, 1112), (1112, 1080, 1081, 1113), (1113, 1081, 1082, 1114), (1114, 1082, 1083, 1115), (1115, 1083, 1084, 1116), (1116, 1084, 1085, 1117), (1118, 1086, 1087, 1119), (1117, 1085, 1086, 1118), (1151, 1119, 1088, 1120), (1120, 1088, 1089, 1121), (1121, 1089, 1090, 1122), (1122, 1090, 1091, 1123), (1123, 1091, 1092, 1124), (1124, 1092, 1093, 1125), (1125, 1093, 1094, 1126), (1126, 1094, 1095, 1127), (1127, 1095, 1096, 1128), (1128, 1096, 1097, 1129), (1129, 1097, 1098, 1130), (1130, 1098, 1099, 1131), (1131, 1099, 1100, 1132), (1132, 1100, 1101, 1133), (1133, 1101, 1102, 1134), (1134, 1102, 1103, 1135), (1135, 1103, 1104, 1136), (1136, 1104, 1105, 1137), (1137, 1105, 1106, 1138), (1138, 1106, 1107, 1139), (1139, 1107, 1108, 1140), (1140, 1108, 1109, 1141), (1141, 1109, 1110, 1142), (1142, 1110, 1111, 1143), (1143, 1111, 1112, 1144), (1144, 1112, 1113, 1145), (1145, 1113, 1114, 1146), (1146, 1114, 1115, 1147), (1147, 1115, 1116, 1148), (1148, 1116, 1117, 1149), (1150, 1118, 1119, 1151), (1149, 1117, 1118, 1150), (1183, 1151, 1120, 1152), (1152, 1120, 1121, 1153), (1153, 1121, 1122, 1154), (1154, 1122, 1123, 1155), (1155, 1123, 1124, 1156), (1156, 1124, 1125, 1157), (1157, 1125, 1126, 1158), (1158, 1126, 1127, 1159), (1159, 1127, 1128, 1160), (1160, 1128, 1129, 1161), (1161, 1129, 1130, 1162), (1162, 1130, 1131, 1163), (1163, 1131, 1132, 1164), (1164, 1132, 1133, 1165), (1165, 1133, 1134, 1166), (1166, 1134, 1135, 1167), (1167, 1135, 1136, 1168), (1168, 1136, 1137, 1169), (1169, 1137, 1138, 1170), (1170, 1138, 1139, 1171), (1171, 1139, 1140, 1172), (1172, 1140, 1141, 1173), (1173, 1141, 1142, 1174), (1174, 1142, 1143, 1175), (1175, 1143, 1144, 1176), (1176, 1144, 1145, 1177), (1177, 1145, 1146, 1178), (1178, 1146, 1147, 1179), (1179, 1147, 1148, 1180), (1180, 1148, 1149, 1181), (1182, 1150, 1151, 1183), (1181, 1149, 1150, 1182), (1215, 1183, 1152, 1184), (1184, 1152, 1153, 1185), (1185, 1153, 1154, 1186), (1186, 1154, 1155, 1187), (1187, 1155, 1156, 1188), (1188, 1156, 1157, 1189), (1189, 1157, 1158, 1190), (1190, 1158, 1159, 1191), (1191, 1159, 1160, 1192), (1192, 1160, 1161, 1193), (1193, 1161, 1162, 1194), (1194, 1162, 1163, 1195), (1195, 1163, 1164, 1196), (1196, 1164, 1165, 1197), (1197, 1165, 1166, 1198), (1198, 1166, 1167, 1199), (1199, 1167, 1168, 1200), (1200, 1168, 1169, 1201), (1201, 1169, 1170, 1202), (1202, 1170, 1171, 1203), (1203, 1171, 1172, 1204), (1204, 1172, 1173, 1205), (1205, 1173, 1174, 1206), (1206, 1174, 1175, 1207), (1207, 1175, 1176, 1208), (1208, 1176, 1177, 1209), (1209, 1177, 1178, 1210), (1210, 1178, 1179, 1211), (1211, 1179, 1180, 1212), (1212, 1180, 1181, 1213), (1214, 1182, 1183, 1215), (1213, 1181, 1182, 1214), (46, 48, 969, 970, 44), (50, 52, 968, 969, 48), (54, 56, 998, 968, 52), (58, 60, 1030, 998, 56), (62, 0, 1062, 1030, 60), (2, 4, 1094, 1062, 0), (6, 8, 1126, 1094, 4), (128, 1215, 1184, 130), (130, 1184, 1185, 132), (132, 1185, 1186, 134), (134, 1186, 1187, 136), (136, 1187, 1188, 138), (138, 1188, 1189, 140), (140, 1189, 1190, 142), (142, 1190, 1191, 144), (144, 1191, 1192, 146), (146, 1192, 1193, 148), (148, 1193, 1194, 150), (150, 1194, 1195, 152), (152, 1195, 1196, 154), (154, 1196, 1197, 156), (156, 1197, 1198, 158), (158, 1198, 1199, 160), (160, 1199, 1200, 162), (162, 1200, 1201, 164), (164, 1201, 1202, 166), (166, 1202, 1203, 168), (168, 1203, 1204, 170), (170, 1204, 1205, 172), (172, 1205, 1206, 174), (174, 1206, 1207, 176), (176, 1207, 1208, 178), (178, 1208, 1209, 180), (180, 1209, 1210, 182), (182, 1210, 1211, 184), (184, 1211, 1212, 186), (186, 1212, 1213, 188), (190, 1214, 1215, 128), (188, 1213, 1214, 190), (10, 12, 1159, 1126, 8), (14, 16, 1160, 1159, 12), (18, 20, 1161, 1160, 16), (22, 24, 1130, 1161, 20), (26, 28, 30, 1099, 1130, 24), (32, 34, 1067, 1099, 30), (36, 38, 1035, 1067, 34), (40, 42, 1002, 1035, 38), (44, 970, 1002, 42), (1216, 1217, 1219, 1218), (1218, 1219, 1221, 1220), (1220, 1221, 1223, 1222), (1222, 1223, 1225, 1224), (1224, 1225, 1227, 1226), (1226, 1227, 1229, 1228), (1228, 1229, 1231, 1230), (1230, 1231, 1233, 1232), (1232, 1233, 1235, 1234), (1234, 1235, 1237, 1236), (1236, 1237, 1239, 1238), (1238, 1239, 1241, 1240), (1240, 1241, 1243, 1242), (1242, 1243, 1245, 1244), (1244, 1245, 1247, 1246), (1246, 1247, 1249, 1248), (1248, 1249, 1251, 1250), (1250, 1251, 1253, 1252), (1252, 1253, 1255, 1254), (1254, 1255, 1257, 1256), (1256, 1257, 1259, 1258), (1258, 1259, 1261, 1260), (1260, 1261, 1263, 1262), (1262, 1263, 1265, 1264), (1264, 1265, 1267, 1266), (1266, 1267, 1269, 1268), (1268, 1269, 1271, 1270), (1270, 1271, 1273, 1272), (1272, 1273, 1275, 1274), (1274, 1275, 1277, 1276), (1249, 1247, 1295, 1296), (1278, 1279, 1217, 1216), (1276, 1277, 1279, 1278), (115, 1264, 1266, 55), (1247, 1245, 1294, 1295), (1245, 1243, 1293, 1294), (1243, 1241, 1292, 1293), (1241, 1239, 1291, 1292), (1239, 1237, 1290, 1291), (1237, 1235, 1289, 1290), (1235, 1233, 1288, 1289), (1233, 1231, 1287, 1288), (1231, 1229, 1286, 1287), (1229, 1227, 1285, 1286), (1227, 1225, 1284, 1285), (1225, 1223, 1283, 1284), (1223, 1221, 1282, 1283), (1221, 1219, 1281, 1282), (1217, 1279, 1311, 1280), (1279, 1277, 1310, 1311), (1277, 1275, 1309, 1310), (1275, 1273, 1308, 1309), (1273, 1271, 1307, 1308), (1271, 1269, 1306, 1307), (1269, 1267, 1305, 1306), (1267, 1265, 1304, 1305), (1265, 1263, 1303, 1304), (1263, 1261, 1302, 1303), (1219, 1217, 1280, 1281), (1261, 1259, 1301, 1302), (1259, 1257, 1300, 1301), (1257, 1255, 1299, 1300), (1255, 1253, 1298, 1299), (1253, 1251, 1297, 1298), (1251, 1249, 1296, 1297), (1299, 1298, 1330, 1331), (1296, 1295, 1327, 1328), (1293, 1292, 1324, 1325), (1290, 1289, 1321, 1322), (1287, 1286, 1318, 1319), (1284, 1283, 1315, 1316), (1281, 1280, 1312, 1313), (1310, 1309, 1341, 1342), (1307, 1306, 1338, 1339), (1304, 1303, 1335, 1336), (1301, 1300, 1332, 1333), (1298, 1297, 1329, 1330), (1295, 1294, 1326, 1327), (1292, 1291, 1323, 1324), (1289, 1288, 1320, 1321), (1286, 1285, 1317, 1318), (1283, 1282, 1314, 1315), (1280, 1311, 1343, 1312), (1309, 1308, 1340, 1341), (1306, 1305, 1337, 1338), (1303, 1302, 1334, 1335), (1300, 1299, 1331, 1332), (1297, 1296, 1328, 1329), (1294, 1293, 1325, 1326), (1291, 1290, 1322, 1323), (1288, 1287, 1319, 1320), (1285, 1284, 1316, 1317), (1282, 1281, 1313, 1314), (1311, 1310, 1342, 1343), (1308, 1307, 1339, 1340), (1305, 1304, 1336, 1337), (1302, 1301, 1333, 1334), (1334, 1333, 1365, 1366), (1331, 1330, 1362, 1363), (1328, 1327, 1359, 1360), (1325, 1324, 1356, 1357), (1322, 1321, 1353, 1354), (1319, 1318, 1350, 1351), (1316, 1315, 1347, 1348), (1313, 1312, 1344, 1345), (1342, 1341, 1373, 1374), (1339, 1338, 1370, 1371), (1336, 1335, 1367, 1368), (1333, 1332, 1364, 1365), (1330, 1329, 1361, 1362), (1327, 1326, 1358, 1359), (1324, 1323, 1355, 1356), (1321, 1320, 1352, 1353), (1318, 1317, 1349, 1350), (1315, 1314, 1346, 1347), (1312, 1343, 1375, 1344), (1341, 1340, 1372, 1373), (1338, 1337, 1369, 1370), (1335, 1334, 1366, 1367), (1332, 1331, 1363, 1364), (1329, 1328, 1360, 1361), (1326, 1325, 1357, 1358), (1323, 1322, 1354, 1355), (1320, 1319, 1351, 1352), (1317, 1316, 1348, 1349), (1314, 1313, 1345, 1346), (1343, 1342, 1374, 1375), (1340, 1339, 1371, 1372), (1337, 1336, 1368, 1369), (1417, 1385, 1386, 1418), (1414, 1382, 1383, 1415), (1411, 1379, 1380, 1412), (1408, 1376, 1377, 1409), (1437, 1405, 1406, 1438), (1434, 1402, 1403, 1435), (1431, 1399, 1400, 1432), (1428, 1396, 1397, 1429), (1425, 1393, 1394, 1426), (1422, 1390, 1391, 1423), (1419, 1387, 1388, 1420), (1416, 1384, 1385, 1417), (1413, 1381, 1382, 1414), (1410, 1378, 1379, 1411), (1439, 1407, 1376, 1408), (1436, 1404, 1405, 1437), (1433, 1401, 1402, 1434), (1430, 1398, 1399, 1431), (1427, 1395, 1396, 1428), (1424, 1392, 1393, 1425), (1421, 1389, 1390, 1422), (1418, 1386, 1387, 1419), (1415, 1383, 1384, 1416), (1412, 1380, 1381, 1413), (1409, 1377, 1378, 1410), (1438, 1406, 1407, 1439), (1435, 1403, 1404, 1436), (1432, 1400, 1401, 1433), (1429, 1397, 1398, 1430), (1426, 1394, 1395, 1427), (1423, 1391, 1392, 1424), (1420, 1388, 1389, 1421), (1454, 1422, 1423, 1455), (1453, 1421, 1422, 1454), (1452, 1420, 1421, 1453), (1451, 1419, 1420, 1452), (1450, 1418, 1419, 1451), (1449, 1417, 1418, 1450), (1470, 1438, 1439, 1471), (1448, 1416, 1417, 1449), (1447, 1415, 1416, 1448), (1446, 1414, 1415, 1447), (1445, 1413, 1414, 1446), (1444, 1412, 1413, 1445), (1443, 1411, 1412, 1444), (1442, 1410, 1411, 1443), (1441, 1409, 1410, 1442), (1440, 1408, 1409, 1441), (1471, 1439, 1408, 1440), (1469, 1437, 1438, 1470), (1468, 1436, 1437, 1469), (1467, 1435, 1436, 1468), (1466, 1434, 1435, 1467), (1465, 1433, 1434, 1466), (1464, 1432, 1433, 1465), (1463, 1431, 1432, 1464), (1462, 1430, 1431, 1463), (1461, 1429, 1430, 1462), (1460, 1428, 1429, 1461), (1459, 1427, 1428, 1460), (1458, 1426, 1427, 1459), (1457, 1425, 1426, 1458), (1456, 1424, 1425, 1457), (1455, 1423, 1424, 1456), (1498, 1530, 1531, 1499), (1501, 1533, 1534, 1502), (1472, 1504, 1505, 1473), (1475, 1507, 1508, 1476), (1478, 1510, 1511, 1479), (1481, 1513, 1514, 1482), (1484, 1516, 1517, 1485), (1487, 1519, 1520, 1488), (1490, 1522, 1523, 1491), (1493, 1525, 1526, 1494), (1496, 1528, 1529, 1497), (1499, 1531, 1532, 1500), (1502, 1534, 1535, 1503), (1473, 1505, 1506, 1474), (1476, 1508, 1509, 1477), (1479, 1511, 1512, 1480), (1482, 1514, 1515, 1483), (1485, 1517, 1518, 1486), (1488, 1520, 1521, 1489), (1491, 1523, 1524, 1492), (1494, 1526, 1527, 1495), (1497, 1529, 1530, 1498), (1500, 1532, 1533, 1501), (1503, 1535, 1504, 1472), (1474, 1506, 1507, 1475), (1477, 1509, 1510, 1478), (1480, 1512, 1513, 1481), (1483, 1515, 1516, 1484), (1486, 1518, 1519, 1487), (1489, 1521, 1522, 1490), (1492, 1524, 1525, 1493), (1495, 1527, 1528, 1496), (1368, 1496, 1497, 1369), (1365, 1493, 1494, 1366), (1362, 1490, 1491, 1363), (1359, 1487, 1488, 1360), (1356, 1484, 1485, 1357), (1353, 1481, 1482, 1354), (1350, 1478, 1479, 1351), (1347, 1475, 1476, 1348), (1344, 1472, 1473, 1345), (1373, 1501, 1502, 1374), (1370, 1498, 1499, 1371), (1367, 1495, 1496, 1368), (1364, 1492, 1493, 1365), (1361, 1489, 1490, 1362), (1358, 1486, 1487, 1359), (1355, 1483, 1484, 1356), (1352, 1480, 1481, 1353), (1349, 1477, 1478, 1350), (1346, 1474, 1475, 1347), (1375, 1503, 1472, 1344), (1372, 1500, 1501, 1373), (1369, 1497, 1498, 1370), (1366, 1494, 1495, 1367), (1363, 1491, 1492, 1364), (1360, 1488, 1489, 1361), (1357, 1485, 1486, 1358), (1354, 1482, 1483, 1355), (1351, 1479, 1480, 1352), (1348, 1476, 1477, 1349), (1345, 1473, 1474, 1346), (1374, 1502, 1503, 1375), (1371, 1499, 1500, 1372), (1513, 1545, 1546, 1514), (1516, 1548, 1549, 1517), (1519, 1551, 1552, 1520), (1522, 1554, 1555, 1523), (1525, 1557, 1558, 1526), (1528, 1560, 1561, 1529), (1531, 1563, 1564, 1532), (1534, 1566, 1567, 1535), (1505, 1537, 1538, 1506), (1508, 1540, 1541, 1509), (1511, 1543, 1544, 1512), (1514, 1546, 1547, 1515), (1517, 1549, 1550, 1518), (1520, 1552, 1553, 1521), (1523, 1555, 1556, 1524), (1526, 1558, 1559, 1527), (1529, 1561, 1562, 1530), (1532, 1564, 1565, 1533), (1535, 1567, 1536, 1504), (1506, 1538, 1539, 1507), (1509, 1541, 1542, 1510), (1512, 1544, 1545, 1513), (1515, 1547, 1548, 1516), (1518, 1550, 1551, 1519), (1521, 1553, 1554, 1522), (1524, 1556, 1557, 1525), (1527, 1559, 1560, 1528), (1530, 1562, 1563, 1531), (1533, 1565, 1566, 1534), (1504, 1536, 1537, 1505), (1507, 1539, 1540, 1508), (1510, 1542, 1543, 1511), (1385, 1558, 1557, 1386), (1388, 1555, 1554, 1389), (1391, 1552, 1551, 1392), (1394, 1549, 1548, 1395), (1397, 1546, 1545, 1398), (1400, 1543, 1542, 1401), (1403, 1540, 1539, 1404), (1406, 1537, 1536, 1407), (1377, 1566, 1565, 1378), (1380, 1563, 1562, 1381), (1383, 1560, 1559, 1384), (1386, 1557, 1556, 1387), (1389, 1554, 1553, 1390), (1392, 1551, 1550, 1393), (1395, 1548, 1547, 1396), (1398, 1545, 1544, 1399), (1401, 1542, 1541, 1402), (1404, 1539, 1538, 1405), (1407, 1536, 1567, 1376), (1378, 1565, 1564, 1379), (1381, 1562, 1561, 1382), (1384, 1559, 1558, 1385), (1387, 1556, 1555, 1388), (1390, 1553, 1552, 1391), (1393, 1550, 1549, 1394), (1396, 1547, 1546, 1397), (1399, 1544, 1543, 1400), (1402, 1541, 1540, 1403), (1405, 1538, 1537, 1406), (1376, 1567, 1566, 1377), (1379, 1564, 1563, 1380), (1382, 1561, 1560, 1383), (1568, 1570, 1571, 1569), (1570, 1572, 1573, 1571), (1572, 1574, 1575, 1573), (1574, 1576, 1577, 1575), (1576, 1578, 1579, 1577), (1578, 1580, 1581, 1579), (1580, 1582, 1583, 1581), (1582, 1584, 1585, 1583), (1584, 1586, 1587, 1585), (1586, 1588, 1589, 1587), (1588, 1590, 1591, 1589), (1590, 1592, 1593, 1591), (1592, 1594, 1595, 1593), (1594, 1596, 1597, 1595), (1596, 1598, 1599, 1597), (1598, 1600, 1601, 1599), (1600, 1602, 1603, 1601), (1602, 1604, 1605, 1603), (1604, 1606, 1607, 1605), (1606, 1608, 1609, 1607), (1608, 1610, 1611, 1609), (1610, 1612, 1613, 1611), (1612, 1614, 1615, 1613), (1614, 1616, 1617, 1615), (1616, 1618, 1619, 1617), (1618, 1620, 1621, 1619), (1620, 1622, 1623, 1621), (1622, 1624, 1625, 1623), (1624, 1626, 1627, 1625), (1626, 1628, 1629, 1627), (1601, 1648, 1647, 1599), (1630, 1568, 1569, 1631), (1628, 1630, 1631, 1629), (1599, 1647, 1646, 1597), (1597, 1646, 1645, 1595), (1595, 1645, 1644, 1593), (1593, 1644, 1643, 1591), (1591, 1643, 1642, 1589), (1589, 1642, 1641, 1587), (1587, 1641, 1640, 1585), (1585, 1640, 1639, 1583), (1583, 1639, 1638, 1581), (1581, 1638, 1637, 1579), (1579, 1637, 1636, 1577), (1577, 1636, 1635, 1575), (1575, 1635, 1634, 1573), (1573, 1634, 1633, 1571), (1569, 1632, 1663, 1631), (1631, 1663, 1662, 1629), (1629, 1662, 1661, 1627), (1627, 1661, 1660, 1625), (1625, 1660, 1659, 1623), (1623, 1659, 1658, 1621), (1621, 1658, 1657, 1619), (1619, 1657, 1656, 1617), (1617, 1656, 1655, 1615), (1615, 1655, 1654, 1613), (1571, 1633, 1632, 1569), (1613, 1654, 1653, 1611), (1611, 1653, 1652, 1609), (1609, 1652, 1651, 1607), (1607, 1651, 1650, 1605), (1605, 1650, 1649, 1603), (1603, 1649, 1648, 1601), (1651, 1683, 1682, 1650), (1648, 1680, 1679, 1647), (1645, 1677, 1676, 1644), (1642, 1674, 1673, 1641), (1639, 1671, 1670, 1638), (1636, 1668, 1667, 1635), (1633, 1665, 1664, 1632), (1662, 1694, 1693, 1661), (1659, 1691, 1690, 1658), (1656, 1688, 1687, 1655), (1653, 1685, 1684, 1652), (1650, 1682, 1681, 1649), (1647, 1679, 1678, 1646), (1644, 1676, 1675, 1643), (1641, 1673, 1672, 1640), (1638, 1670, 1669, 1637), (1635, 1667, 1666, 1634), (1632, 1664, 1695, 1663), (1661, 1693, 1692, 1660), (1658, 1690, 1689, 1657), (1655, 1687, 1686, 1654), (1652, 1684, 1683, 1651), (1649, 1681, 1680, 1648), (1646, 1678, 1677, 1645), (1643, 1675, 1674, 1642), (1640, 1672, 1671, 1639), (1637, 1669, 1668, 1636), (1634, 1666, 1665, 1633), (1663, 1695, 1694, 1662), (1660, 1692, 1691, 1659), (1657, 1689, 1688, 1656), (1654, 1686, 1685, 1653), (1686, 1718, 1717, 1685), (1683, 1715, 1714, 1682), (1680, 1712, 1711, 1679), (1677, 1709, 1708, 1676), (1674, 1706, 1705, 1673), (1671, 1703, 1702, 1670), (1668, 1700, 1699, 1667), (1665, 1697, 1696, 1664), (1694, 1726, 1725, 1693), (1691, 1723, 1722, 1690), (1688, 1720, 1719, 1687), (1685, 1717, 1716, 1684), (1682, 1714, 1713, 1681), (1679, 1711, 1710, 1678), (1676, 1708, 1707, 1675), (1673, 1705, 1704, 1672), (1670, 1702, 1701, 1669), (1667, 1699, 1698, 1666), (1664, 1696, 1727, 1695), (1693, 1725, 1724, 1692), (1690, 1722, 1721, 1689), (1687, 1719, 1718, 1686), (1684, 1716, 1715, 1683), (1681, 1713, 1712, 1680), (1678, 1710, 1709, 1677), (1675, 1707, 1706, 1674), (1672, 1704, 1703, 1671), (1669, 1701, 1700, 1668), (1666, 1698, 1697, 1665), (1695, 1727, 1726, 1694), (1692, 1724, 1723, 1691), (1689, 1721, 1720, 1688), (1769, 1770, 1738, 1737), (1766, 1767, 1735, 1734), (1763, 1764, 1732, 1731), (1760, 1761, 1729, 1728), (1789, 1790, 1758, 1757), (1786, 1787, 1755, 1754), (1783, 1784, 1752, 1751), (1780, 1781, 1749, 1748), (1777, 1778, 1746, 1745), (1774, 1775, 1743, 1742), (1771, 1772, 1740, 1739), (1768, 1769, 1737, 1736), (1765, 1766, 1734, 1733), (1762, 1763, 1731, 1730), (1791, 1760, 1728, 1759), (1788, 1789, 1757, 1756), (1785, 1786, 1754, 1753), (1782, 1783, 1751, 1750), (1779, 1780, 1748, 1747), (1776, 1777, 1745, 1744), (1773, 1774, 1742, 1741), (1770, 1771, 1739, 1738), (1767, 1768, 1736, 1735), (1764, 1765, 1733, 1732), (1761, 1762, 1730, 1729), (1790, 1791, 1759, 1758), (1787, 1788, 1756, 1755), (1784, 1785, 1753, 1752), (1781, 1782, 1750, 1749), (1778, 1779, 1747, 1746), (1775, 1776, 1744, 1743), (1772, 1773, 1741, 1740), (1806, 1807, 1775, 1774), (1805, 1806, 1774, 1773), (1804, 1805, 1773, 1772), (1803, 1804, 1772, 1771), (1802, 1803, 1771, 1770), (1801, 1802, 1770, 1769), (1822, 1823, 1791, 1790), (1800, 1801, 1769, 1768), (1799, 1800, 1768, 1767), (1798, 1799, 1767, 1766), (1797, 1798, 1766, 1765), (1796, 1797, 1765, 1764), (1795, 1796, 1764, 1763), (1794, 1795, 1763, 1762), (1793, 1794, 1762, 1761), (1792, 1793, 1761, 1760), (1823, 1792, 1760, 1791), (1821, 1822, 1790, 1789), (1820, 1821, 1789, 1788), (1819, 1820, 1788, 1787), (1818, 1819, 1787, 1786), (1817, 1818, 1786, 1785), (1816, 1817, 1785, 1784), (1815, 1816, 1784, 1783), (1814, 1815, 1783, 1782), (1813, 1814, 1782, 1781), (1812, 1813, 1781, 1780), (1811, 1812, 1780, 1779), (1810, 1811, 1779, 1778), (1809, 1810, 1778, 1777), (1808, 1809, 1777, 1776), (1807, 1808, 1776, 1775), (1850, 1851, 1883, 1882), (1853, 1854, 1886, 1885), (1824, 1825, 1857, 1856), (1827, 1828, 1860, 1859), (1830, 1831, 1863, 1862), (1833, 1834, 1866, 1865), (1836, 1837, 1869, 1868), (1839, 1840, 1872, 1871), (1842, 1843, 1875, 1874), (1845, 1846, 1878, 1877), (1848, 1849, 1881, 1880), (1851, 1852, 1884, 1883), (1854, 1855, 1887, 1886), (1825, 1826, 1858, 1857), (1828, 1829, 1861, 1860), (1831, 1832, 1864, 1863), (1834, 1835, 1867, 1866), (1837, 1838, 1870, 1869), (1840, 1841, 1873, 1872), (1843, 1844, 1876, 1875), (1846, 1847, 1879, 1878), (1849, 1850, 1882, 1881), (1852, 1853, 1885, 1884), (1855, 1824, 1856, 1887), (1826, 1827, 1859, 1858), (1829, 1830, 1862, 1861), (1832, 1833, 1865, 1864), (1835, 1836, 1868, 1867), (1838, 1839, 1871, 1870), (1841, 1842, 1874, 1873), (1844, 1845, 1877, 1876), (1847, 1848, 1880, 1879), (1720, 1721, 1849, 1848), (1717, 1718, 1846, 1845), (1714, 1715, 1843, 1842), (1711, 1712, 1840, 1839), (1708, 1709, 1837, 1836), (1705, 1706, 1834, 1833), (1702, 1703, 1831, 1830), (1699, 1700, 1828, 1827), (1696, 1697, 1825, 1824), (1725, 1726, 1854, 1853), (1722, 1723, 1851, 1850), (1719, 1720, 1848, 1847), (1716, 1717, 1845, 1844), (1713, 1714, 1842, 1841), (1710, 1711, 1839, 1838), (1707, 1708, 1836, 1835), (1704, 1705, 1833, 1832), (1701, 1702, 1830, 1829), (1698, 1699, 1827, 1826), (1727, 1696, 1824, 1855), (1724, 1725, 1853, 1852), (1721, 1722, 1850, 1849), (1718, 1719, 1847, 1846), (1715, 1716, 1844, 1843), (1712, 1713, 1841, 1840), (1709, 1710, 1838, 1837), (1706, 1707, 1835, 1834), (1703, 1704, 1832, 1831), (1700, 1701, 1829, 1828), (1697, 1698, 1826, 1825), (1726, 1727, 1855, 1854), (1723, 1724, 1852, 1851), (1865, 1866, 1898, 1897), (1868, 1869, 1901, 1900), (1871, 1872, 1904, 1903), (1874, 1875, 1907, 1906), (1877, 1878, 1910, 1909), (1880, 1881, 1913, 1912), (1883, 1884, 1916, 1915), (1886, 1887, 1919, 1918), (1857, 1858, 1890, 1889), (1860, 1861, 1893, 1892), (1863, 1864, 1896, 1895), (1866, 1867, 1899, 1898), (1869, 1870, 1902, 1901), (1872, 1873, 1905, 1904), (1875, 1876, 1908, 1907), (1878, 1879, 1911, 1910), (1881, 1882, 1914, 1913), (1884, 1885, 1917, 1916), (1887, 1856, 1888, 1919), (1858, 1859, 1891, 1890), (1861, 1862, 1894, 1893), (1864, 1865, 1897, 1896), (1867, 1868, 1900, 1899), (1870, 1871, 1903, 1902), (1873, 1874, 1906, 1905), (1876, 1877, 1909, 1908), (1879, 1880, 1912, 1911), (1882, 1883, 1915, 1914), (1885, 1886, 1918, 1917), (1856, 1857, 1889, 1888), (1859, 1860, 1892, 1891), (1862, 1863, 1895, 1894), (1737, 1738, 1909, 1910), (1740, 1741, 1906, 1907), (1743, 1744, 1903, 1904), (1746, 1747, 1900, 1901), (1749, 1750, 1897, 1898), (1752, 1753, 1894, 1895), (1755, 1756, 1891, 1892), (1758, 1759, 1888, 1889), (1729, 1730, 1917, 1918), (1732, 1733, 1914, 1915), (1735, 1736, 1911, 1912), (1738, 1739, 1908, 1909), (1741, 1742, 1905, 1906), (1744, 1745, 1902, 1903), (1747, 1748, 1899, 1900), (1750, 1751, 1896, 1897), (1753, 1754, 1893, 1894), (1756, 1757, 1890, 1891), (1759, 1728, 1919, 1888), (1730, 1731, 1916, 1917), (1733, 1734, 1913, 1914), (1736, 1737, 1910, 1911), (1739, 1740, 1907, 1908), (1742, 1743, 1904, 1905), (1745, 1746, 1901, 1902), (1748, 1749, 1898, 1899), (1751, 1752, 1895, 1896), (1754, 1755, 1892, 1893), (1757, 1758, 1889, 1890), (1728, 1729, 1918, 1919), (1731, 1732, 1915, 1916), (1734, 1735, 1912, 1913), (1264, 53, 51, 1262), (1262, 51, 49, 1260), (1449, 1450, 109, 111), (1450, 1451, 107, 109), (1451, 1452, 105, 107), (1452, 1453, 103, 105), (1453, 1454, 101, 103), (1454, 1455, 99, 101), (1455, 1456, 97, 99), (1456, 1457, 95, 97), (1457, 1458, 93, 95), (1458, 1459, 91, 93), (1459, 1460, 89, 91), (1460, 1461, 87, 89), (1461, 1462, 85, 87), (1462, 1463, 83, 85), (1463, 1464, 81, 83), (1464, 1465, 79, 81), (1465, 1466, 77, 79), (1466, 1467, 75, 77), (1467, 1468, 73, 75), (1468, 1469, 71, 73), (1469, 1470, 69, 71), (1443, 1444, 121, 123), (1444, 1445, 119, 121), (1445, 1446, 117, 119), (1470, 1471, 67, 69), (1471, 1440, 65, 67), (1440, 1441, 127, 65), (1441, 1442, 125, 127), (1442, 1443, 123, 125), (113, 1448, 1449, 111), (113, 115, 1447, 1448), (115, 117, 1446, 1447), (1218, 7, 5, 1216), (1220, 9, 7, 1218), (1222, 11, 9, 1220), (1224, 13, 11, 1222), (1226, 15, 13, 1224), (1228, 17, 15, 1226), (1230, 19, 17, 1228), (1232, 21, 19, 1230), (1234, 23, 21, 1232), (1236, 25, 23, 1234), (1238, 27, 25, 1236), (1240, 29, 27, 1238), (1242, 31, 29, 1240), (1244, 33, 31, 1242), (1246, 35, 33, 1244), (1248, 37, 35, 1246), (1250, 39, 37, 1248), (1252, 41, 39, 1250), (1254, 43, 41, 1252), (1256, 45, 43, 1254), (1258, 47, 45, 1256), (1260, 49, 47, 1258)])
me_cylinder_001.use_remesh_preserve_volume = False
me_cylinder_001.use_remesh_preserve_attributes = False
me_cylinder_001.use_mirror_vertex_groups = False
me_cylinder_001.update()

# ---- objects
ob_cube = bpy.data.objects.new('Cube', me_cube)
ob_lamp = bpy.data.objects.new('Lamp', light_lamp)
ob_camera = bpy.data.objects.new('Camera', cam_camera)
ob_cylinder_001 = bpy.data.objects.new('Cylinder.001', me_cylinder_001)

# ---- transforms, parenting, visibility, modifiers, constraints
ob_cube.location = (0.0, 0.03676, 1.046)
ob_cube.lock_rotations_4d = False
ob_cube.empty_display_type = 'ARROWS'
ob_cube.lineart.crease_threshold = 0.0
_m = ob_cube.modifiers.new('Subsurf', 'SUBSURF')
_m.uv_smooth = 'PRESERVE_CORNERS'
_m.quality = 2
_m.levels = 3
_m.show_only_control_edges = False
ob_lamp.location = (4.076, 1.005, 5.904)
ob_lamp.rotation_euler = (0.6503, 0.05522, 1.866)
ob_lamp.lock_rotations_4d = False
ob_lamp.empty_display_type = 'ARROWS'
ob_lamp.color = (0.0, 0.0, 0.0, 0.0)
ob_lamp.lineart.crease_threshold = 0.0
ob_camera.location = (7.481, -6.508, 5.344)
ob_camera.rotation_euler = (1.109, 0.01082, 0.8149)
ob_camera.lock_rotations_4d = False
ob_camera.empty_display_type = 'ARROWS'
ob_camera.color = (0.0, 0.0, 0.0, 0.0)
ob_camera.display_type = 'WIRE'
ob_camera.lineart.crease_threshold = 0.0
ob_cylinder_001.location = (4.04, -0.011, 0.1459)
ob_cylinder_001.lineart.crease_threshold = 0.0
_m = ob_cylinder_001.modifiers.new('Subsurf', 'SUBSURF')
_m.uv_smooth = 'PRESERVE_CORNERS'
_m.quality = 2
_m.levels = 2
_m.show_only_control_edges = False

# ---- collection membership
col_collection_1.objects.link(ob_cube)
col_collection_1.objects.link(ob_lamp)
col_collection_1.objects.link(ob_camera)
col_collection_1.objects.link(ob_cylinder_001)

# ---- scene / render settings (as saved in the file)
scene.camera = ob_camera
scene.frame_start = 1; scene.frame_end = 250; scene.frame_set(3)
scene.render.engine = 'BLENDER_EEVEE_NEXT'
scene.render.image_settings.color_mode = 'RGB'
scene.render.image_settings.compression = 90
scene.render.resolution_percentage = 50
scene.render.dither_intensity = 0.0
scene.cycles.use_denoising = False
scene.cycles.samples = 10
scene.cycles.sampling_pattern = 'TABULATED_SOBOL'
scene.cycles.light_sampling_threshold = 0.0
scene.cycles.use_adaptive_sampling = False
scene.cycles.use_light_tree = False
scene.cycles.blur_glossy = 0.0
scene.cycles.volume_bounces = 1
scene.cycles.pixel_filter_type = 'GAUSSIAN'
scene.cycles.sample_clamp_indirect = 0.0
scene.view_settings.view_transform = 'Standard'
bpy.context.view_layer.update()
